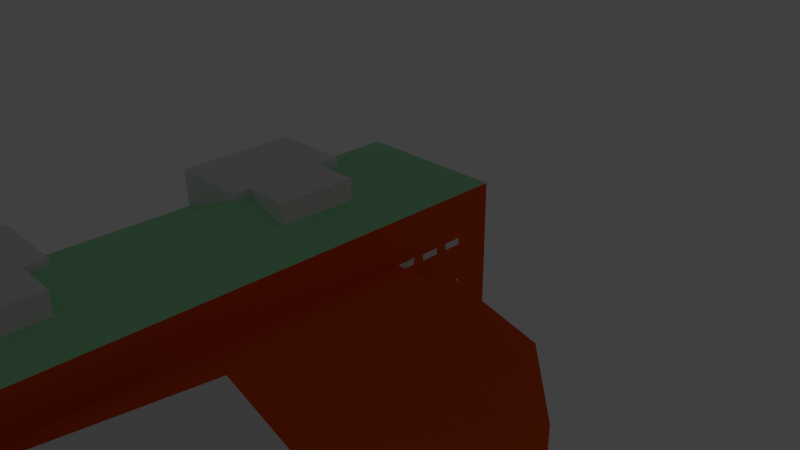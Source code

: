 # Source: Frey_Hall_-_Brian_Montalbano.blend  (saved by Blender 2.76.0; exported with 4.5.12 LTS)
import bpy
from mathutils import Matrix  # noqa: F401  (used for matrix-valued properties, if any)

bpy.ops.wm.read_factory_settings(use_empty=True)
scene = bpy.context.scene
scene.name = 'Scene'

# ---- collections
col_collection_1 = bpy.data.collections.new('Collection 1'); scene.collection.children.link(col_collection_1)

# ---- materials (node trees are filled in below, after node groups)
mat_material_006 = bpy.data.materials.new('Material.006')
mat_material_006.alpha_threshold = 0.0
mat_material_006.use_transparent_shadow = False
mat_material_006.diffuse_color = (0.8, 0.632, 0.121, 1.0)
mat_material_006.roughness = 0.5
mat_material_010 = bpy.data.materials.new('Material.010')
mat_material_010.alpha_threshold = 0.0
mat_material_010.use_transparent_shadow = False
mat_material_010.diffuse_color = (0.8, 0.632, 0.121, 1.0)
mat_material_010.roughness = 0.5
mat_material_005 = bpy.data.materials.new('Material.005')
mat_material_005.alpha_threshold = 0.0
mat_material_005.use_transparent_shadow = False
mat_material_005.diffuse_color = (0.8, 0.632, 0.121, 1.0)
mat_material_005.roughness = 0.5
mat_material_007 = bpy.data.materials.new('Material.007')
mat_material_007.alpha_threshold = 0.0
mat_material_007.use_transparent_shadow = False
mat_material_007.roughness = 0.5
mat_material_003 = bpy.data.materials.new('Material.003')
mat_material_003.alpha_threshold = 0.0
mat_material_003.use_transparent_shadow = False
mat_material_003.diffuse_color = (0.8, 0.091, 0.012, 1.0)
mat_material_003.roughness = 0.5
mat_material_001 = bpy.data.materials.new('Material.001')
mat_material_001.alpha_threshold = 0.0
mat_material_001.use_transparent_shadow = False
mat_material_001.roughness = 0.5
mat_material = bpy.data.materials.new('Material')
mat_material.alpha_threshold = 0.0
mat_material.use_transparent_shadow = False
mat_material.diffuse_color = (0.3475, 0.8, 0.4291, 1.0)
mat_material.roughness = 0.5
mat_material.line_color = (0.0, 0.0, 0.0, 1.0)
mat_material_002 = bpy.data.materials.new('Material.002')
mat_material_002.alpha_threshold = 0.0
mat_material_002.use_transparent_shadow = False
mat_material_002.diffuse_color = (0.8, 0.09097, 0.01184, 1.0)
mat_material_002.roughness = 0.5

# ---- material node trees

# ---- world
world_world = bpy.data.worlds.new('World'); scene.world = world_world
world_world.color = (0.05088, 0.05088, 0.05088)
world_world.use_sun_shadow = False
world_world.sun_shadow_jitter_overblur = 0.0
world_world.cycles.sampling_method = 'MANUAL'
world_world.cycles.sample_map_resolution = 256

# ---- cameras
cam_camera = bpy.data.cameras.new('Camera')
cam_camera.clip_end = 100.0
cam_camera.lens = 35.0
cam_camera.sensor_width = 32.0
cam_camera.sensor_height = 18.0
cam_camera.ortho_scale = 7.314
cam_camera.dof.focus_distance = 0.0
cam_camera.dof.aperture_fstop = 128.0

# ---- lights
light_lamp = bpy.data.lights.new('Lamp', 'POINT')
light_lamp.transmission_factor = 0.0
light_lamp.cutoff_distance = 30.0
light_lamp.energy = 100.0
light_lamp.shadow_buffer_clip_start = 1.001
light_lamp.shadow_soft_size = 0.1
light_lamp.shadow_maximum_resolution = 0.006
light_lamp.use_absolute_resolution = True
light_lamp.cycles.use_multiple_importance_sampling = False

# ---- meshes
me_cube_018 = bpy.data.meshes.new('Cube.018')
me_cube_018.from_pydata([(-0.5865, -1.136, 0.1139), (-0.9993, -1.079, 0.3892), (-0.9993, -1.079, 0.1139), (-0.5865, -1.136, 0.3892), (-0.9691, -0.8766, 0.1139), (-0.5563, -0.9336, 0.1139), (-0.9691, -0.8766, 0.3892), (-0.5563, -0.9336, 0.3892)], [], [(1, 2, 4, 6), (5, 7, 6, 4), (0, 3, 7, 5), (3, 1, 6, 7)])
me_cube_018.use_remesh_preserve_volume = False
me_cube_018.use_remesh_preserve_attributes = False
me_cube_018.use_mirror_vertex_groups = False
me_cube_018.update()
me_cube_017 = bpy.data.meshes.new('Cube.017')
me_cube_017.from_pydata([(-1.0, -1.0, -1.0), (-1.0, -1.0, 1.0), (-1.0, 1.0, -1.0), (-1.0, 1.0, 1.0), (1.0, -1.0, -1.0), (1.0, -1.0, 1.0), (1.0, 1.0, -1.0), (1.0, 1.0, 1.0)], [], [(1, 3, 2, 0), (3, 7, 6, 2), (7, 5, 4, 6), (5, 1, 0, 4), (0, 2, 6, 4), (5, 7, 3, 1)])
me_cube_017.use_remesh_preserve_volume = False
me_cube_017.use_remesh_preserve_attributes = False
me_cube_017.use_mirror_vertex_groups = False
me_cube_017.update()
me_cube_016 = bpy.data.meshes.new('Cube.016')
me_cube_016.from_pydata([(-1.0, -1.0, -1.0), (-1.0, -1.0, 1.0), (-1.0, 1.0, -1.0), (-1.0, 1.0, 1.0), (1.0, -1.0, -1.0), (1.0, -1.0, 1.0), (1.0, 1.0, -1.0), (1.0, 1.0, 1.0)], [], [(1, 3, 2, 0), (3, 7, 6, 2), (7, 5, 4, 6), (5, 1, 0, 4), (0, 2, 6, 4), (5, 7, 3, 1)])
me_cube_016.use_remesh_preserve_volume = False
me_cube_016.use_remesh_preserve_attributes = False
me_cube_016.use_mirror_vertex_groups = False
me_cube_016.update()
me_cube_015 = bpy.data.meshes.new('Cube.015')
me_cube_015.from_pydata([(0.009095, 0.64, -1.013), (0.008883, 0.6512, 3.246), (0.009095, 1.031, -1.013), (0.008883, 1.042, 3.246), (1.552, 0.64, -1.013), (1.552, 0.6512, 3.246), (1.552, 1.031, -1.013), (1.552, 1.042, 3.246)], [], [(1, 3, 2, 0), (3, 7, 6, 2), (7, 5, 4, 6), (5, 1, 0, 4), (0, 2, 6, 4), (5, 7, 3, 1)])
me_cube_015.materials.append(mat_material_006)
me_cube_015.use_remesh_preserve_volume = False
me_cube_015.use_remesh_preserve_attributes = False
me_cube_015.use_mirror_vertex_groups = False
me_cube_015.update()
me_cube_014 = bpy.data.meshes.new('Cube.014')
me_cube_014.from_pydata([(0.00909, 0.6421, -1.0), (0.00909, 0.6421, 2.63), (0.00909, 1.033, -1.0), (0.00909, 1.033, 2.63), (1.0, 0.6421, -1.0), (1.0, 0.6421, 2.63), (1.0, 1.033, -1.0), (1.0, 1.033, 2.63)], [], [(1, 3, 2, 0), (3, 7, 6, 2), (7, 5, 4, 6), (5, 1, 0, 4), (0, 2, 6, 4), (5, 7, 3, 1)])
me_cube_014.materials.append(mat_material_010)
me_cube_014.use_remesh_preserve_volume = False
me_cube_014.use_remesh_preserve_attributes = False
me_cube_014.use_mirror_vertex_groups = False
me_cube_014.update()
me_cube_012 = bpy.data.meshes.new('Cube.012')
me_cube_012.from_pydata([(-0.7452, 0.6475, -1.0), (-0.7452, 0.6475, 1.0), (-0.7452, 1.033, -1.0), (-0.7452, 1.033, 1.0), (1.0, 0.6475, -1.0), (1.0, 0.6475, 1.0), (1.0, 1.033, -1.0), (1.0, 1.033, 1.0)], [], [(1, 3, 2, 0), (3, 7, 6, 2), (7, 5, 4, 6), (5, 1, 0, 4), (0, 2, 6, 4), (5, 7, 3, 1)])
me_cube_012.materials.append(mat_material_005)
me_cube_012.use_remesh_preserve_volume = False
me_cube_012.use_remesh_preserve_attributes = False
me_cube_012.use_mirror_vertex_groups = False
me_cube_012.update()
me_cube_011 = bpy.data.meshes.new('Cube.011')
me_cube_011.from_pydata([(-1.0, -1.0, -1.0), (-1.0, -1.0, -0.4853), (-1.0, 1.0, -1.0), (-1.0, 1.0, -0.4853), (1.0, -1.0, -1.0), (1.0, -1.0, -0.4853), (1.0, 1.0, -1.0), (1.0, 1.0, -0.4853)], [], [(1, 3, 2, 0), (3, 7, 6, 2), (7, 5, 4, 6), (5, 1, 0, 4), (0, 2, 6, 4), (5, 7, 3, 1)])
me_cube_011.materials.append(mat_material_007)
me_cube_011.use_remesh_preserve_volume = False
me_cube_011.use_remesh_preserve_attributes = False
me_cube_011.use_mirror_vertex_groups = False
me_cube_011.update()
me_plane_091 = bpy.data.meshes.new('Plane.091')
me_plane_091.from_pydata([(-1.0, -1.0, 0.0), (3.005, -1.0, -0.00221), (-1.0, 1.0, 0.0), (3.005, 1.0, -0.00221)], [], [(0, 1, 3, 2)])
me_plane_091.use_remesh_preserve_volume = False
me_plane_091.use_remesh_preserve_attributes = False
me_plane_091.use_mirror_vertex_groups = False
me_plane_091.update()
me_plane_090 = bpy.data.meshes.new('Plane.090')
me_plane_090.from_pydata([(-1.0, -1.0, 0.0), (3.005, -1.0, -0.00221), (-1.0, 1.0, 0.0), (3.005, 1.0, -0.00221)], [], [(0, 1, 3, 2)])
me_plane_090.use_remesh_preserve_volume = False
me_plane_090.use_remesh_preserve_attributes = False
me_plane_090.use_mirror_vertex_groups = False
me_plane_090.update()
me_cylinder_002 = bpy.data.meshes.new('Cylinder.002')
me_cylinder_002.from_pydata([(0.0, 1.0, -16.76), (0.0, 1.0, 1.0), (0.1951, 0.9808, -16.76), (0.1951, 0.9808, 1.0), (0.3827, 0.9239, -16.76), (0.3827, 0.9239, 1.0), (0.5556, 0.8315, -16.76), (0.5556, 0.8315, 1.0), (0.7071, 0.7071, -16.76), (0.7071, 0.7071, 1.0), (0.8315, 0.5556, -16.76), (0.8315, 0.5556, 1.0), (0.9239, 0.3827, -16.76), (0.9239, 0.3827, 1.0), (0.9808, 0.1951, -16.76), (0.9808, 0.1951, 1.0), (1.0, 7.55e-08, -16.76), (1.0, 7.55e-08, 1.0), (0.9808, -0.1951, -16.76), (0.9808, -0.1951, 1.0), (0.9239, -0.3827, -16.76), (0.9239, -0.3827, 1.0), (0.8315, -0.5556, -16.76), (0.8315, -0.5556, 1.0), (0.7071, -0.7071, -16.76), (0.7071, -0.7071, 1.0), (0.5556, -0.8315, -16.76), (0.5556, -0.8315, 1.0), (0.3827, -0.9239, -16.76), (0.3827, -0.9239, 1.0), (0.1951, -0.9808, -16.76), (0.1951, -0.9808, 1.0), (-3.258e-07, -1.0, -16.76), (-3.258e-07, -1.0, 1.0), (-0.1951, -0.9808, -16.76), (-0.1951, -0.9808, 1.0), (-0.3827, -0.9239, -16.76), (-0.3827, -0.9239, 1.0), (-0.5556, -0.8315, -16.76), (-0.5556, -0.8315, 1.0), (-0.7071, -0.7071, -16.76), (-0.7071, -0.7071, 1.0), (-0.8315, -0.5556, -16.76), (-0.8315, -0.5556, 1.0), (-0.9239, -0.3827, -16.76), (-0.9239, -0.3827, 1.0), (-0.9808, -0.1951, -16.76), (-0.9808, -0.1951, 1.0), (-1.0, 9.656e-07, -16.76), (-1.0, 9.656e-07, 1.0), (-0.9808, 0.1951, -16.76), (-0.9808, 0.1951, 1.0), (-0.9239, 0.3827, -16.76), (-0.9239, 0.3827, 1.0), (-0.8315, 0.5556, -16.76), (-0.8315, 0.5556, 1.0), (-0.7071, 0.7071, -16.76), (-0.7071, 0.7071, 1.0), (-0.5556, 0.8315, -16.76), (-0.5556, 0.8315, 1.0), (-0.3827, 0.9239, -16.76), (-0.3827, 0.9239, 1.0), (-0.1951, 0.9808, -16.76), (-0.1951, 0.9808, 1.0)], [], [(0, 1, 3, 2), (2, 3, 5, 4), (4, 5, 7, 6), (6, 7, 9, 8), (8, 9, 11, 10), (10, 11, 13, 12), (12, 13, 15, 14), (14, 15, 17, 16), (16, 17, 19, 18), (18, 19, 21, 20), (20, 21, 23, 22), (22, 23, 25, 24), (24, 25, 27, 26), (26, 27, 29, 28), (28, 29, 31, 30), (30, 31, 33, 32), (32, 33, 35, 34), (34, 35, 37, 36), (36, 37, 39, 38), (38, 39, 41, 40), (40, 41, 43, 42), (42, 43, 45, 44), (44, 45, 47, 46), (46, 47, 49, 48), (48, 49, 51, 50), (50, 51, 53, 52), (52, 53, 55, 54), (54, 55, 57, 56), (56, 57, 59, 58), (58, 59, 61, 60), (3, 1, 63, 61, 59, 57, 55, 53, 51, 49, 47, 45, 43, 41, 39, 37, 35, 33, 31, 29, 27, 25, 23, 21, 19, 17, 15, 13, 11, 9, 7, 5), (62, 63, 1, 0), (60, 61, 63, 62), (0, 2, 4, 6, 8, 10, 12, 14, 16, 18, 20, 22, 24, 26, 28, 30, 32, 34, 36, 38, 40, 42, 44, 46, 48, 50, 52, 54, 56, 58, 60, 62)])
me_cylinder_002.use_remesh_preserve_volume = False
me_cylinder_002.use_remesh_preserve_attributes = False
me_cylinder_002.use_mirror_vertex_groups = False
me_cylinder_002.update()
me_cylinder_001 = bpy.data.meshes.new('Cylinder.001')
me_cylinder_001.from_pydata([(0.0, 1.0, -16.76), (0.0, 1.0, 1.0), (0.1951, 0.9808, -16.76), (0.1951, 0.9808, 1.0), (0.3827, 0.9239, -16.76), (0.3827, 0.9239, 1.0), (0.5556, 0.8315, -16.76), (0.5556, 0.8315, 1.0), (0.7071, 0.7071, -16.76), (0.7071, 0.7071, 1.0), (0.8315, 0.5556, -16.76), (0.8315, 0.5556, 1.0), (0.9239, 0.3827, -16.76), (0.9239, 0.3827, 1.0), (0.9808, 0.1951, -16.76), (0.9808, 0.1951, 1.0), (1.0, 7.55e-08, -16.76), (1.0, 7.55e-08, 1.0), (0.9808, -0.1951, -16.76), (0.9808, -0.1951, 1.0), (0.9239, -0.3827, -16.76), (0.9239, -0.3827, 1.0), (0.8315, -0.5556, -16.76), (0.8315, -0.5556, 1.0), (0.7071, -0.7071, -16.76), (0.7071, -0.7071, 1.0), (0.5556, -0.8315, -16.76), (0.5556, -0.8315, 1.0), (0.3827, -0.9239, -16.76), (0.3827, -0.9239, 1.0), (0.1951, -0.9808, -16.76), (0.1951, -0.9808, 1.0), (-3.258e-07, -1.0, -16.76), (-3.258e-07, -1.0, 1.0), (-0.1951, -0.9808, -16.76), (-0.1951, -0.9808, 1.0), (-0.3827, -0.9239, -16.76), (-0.3827, -0.9239, 1.0), (-0.5556, -0.8315, -16.76), (-0.5556, -0.8315, 1.0), (-0.7071, -0.7071, -16.76), (-0.7071, -0.7071, 1.0), (-0.8315, -0.5556, -16.76), (-0.8315, -0.5556, 1.0), (-0.9239, -0.3827, -16.76), (-0.9239, -0.3827, 1.0), (-0.9808, -0.1951, -16.76), (-0.9808, -0.1951, 1.0), (-1.0, 9.656e-07, -16.76), (-1.0, 9.656e-07, 1.0), (-0.9808, 0.1951, -16.76), (-0.9808, 0.1951, 1.0), (-0.9239, 0.3827, -16.76), (-0.9239, 0.3827, 1.0), (-0.8315, 0.5556, -16.76), (-0.8315, 0.5556, 1.0), (-0.7071, 0.7071, -16.76), (-0.7071, 0.7071, 1.0), (-0.5556, 0.8315, -16.76), (-0.5556, 0.8315, 1.0), (-0.3827, 0.9239, -16.76), (-0.3827, 0.9239, 1.0), (-0.1951, 0.9808, -16.76), (-0.1951, 0.9808, 1.0)], [], [(0, 1, 3, 2), (2, 3, 5, 4), (4, 5, 7, 6), (6, 7, 9, 8), (8, 9, 11, 10), (10, 11, 13, 12), (12, 13, 15, 14), (14, 15, 17, 16), (16, 17, 19, 18), (18, 19, 21, 20), (20, 21, 23, 22), (22, 23, 25, 24), (24, 25, 27, 26), (26, 27, 29, 28), (28, 29, 31, 30), (30, 31, 33, 32), (32, 33, 35, 34), (34, 35, 37, 36), (36, 37, 39, 38), (38, 39, 41, 40), (40, 41, 43, 42), (42, 43, 45, 44), (44, 45, 47, 46), (46, 47, 49, 48), (48, 49, 51, 50), (50, 51, 53, 52), (52, 53, 55, 54), (54, 55, 57, 56), (56, 57, 59, 58), (58, 59, 61, 60), (3, 1, 63, 61, 59, 57, 55, 53, 51, 49, 47, 45, 43, 41, 39, 37, 35, 33, 31, 29, 27, 25, 23, 21, 19, 17, 15, 13, 11, 9, 7, 5), (62, 63, 1, 0), (60, 61, 63, 62), (0, 2, 4, 6, 8, 10, 12, 14, 16, 18, 20, 22, 24, 26, 28, 30, 32, 34, 36, 38, 40, 42, 44, 46, 48, 50, 52, 54, 56, 58, 60, 62)])
me_cylinder_001.use_remesh_preserve_volume = False
me_cylinder_001.use_remesh_preserve_attributes = False
me_cylinder_001.use_mirror_vertex_groups = False
me_cylinder_001.update()
me_cube_010 = bpy.data.meshes.new('Cube.010')
me_cube_010.from_pydata([(-1.0, -1.0, -1.0), (-1.0, -1.0, -0.4853), (-1.0, 1.0, -1.0), (-1.0, 1.0, -0.4853), (1.0, -1.0, -1.0), (1.0, -1.0, -0.4853), (1.0, 1.0, -1.0), (1.0, 1.0, -0.4853)], [], [(1, 3, 2, 0), (3, 7, 6, 2), (7, 5, 4, 6), (5, 1, 0, 4), (0, 2, 6, 4), (5, 7, 3, 1)])
me_cube_010.use_remesh_preserve_volume = False
me_cube_010.use_remesh_preserve_attributes = False
me_cube_010.use_mirror_vertex_groups = False
me_cube_010.update()
me_cube_009 = bpy.data.meshes.new('Cube.009')
me_cube_009.from_pydata([(-1.909, -2.452, -1.0), (-1.909, -2.452, -0.274), (-1.909, 1.24, -1.0), (-1.909, 1.24, -0.274), (2.202, -2.455, -1.0), (2.202, -2.455, -0.274), (2.202, 1.237, -1.0), (2.202, 1.237, -0.274)], [], [(1, 3, 2, 0), (3, 7, 6, 2), (7, 5, 4, 6), (5, 1, 0, 4), (0, 2, 6, 4), (5, 7, 3, 1)])
me_cube_009.use_remesh_preserve_volume = False
me_cube_009.use_remesh_preserve_attributes = False
me_cube_009.use_mirror_vertex_groups = False
me_cube_009.update()
me_cube_008 = bpy.data.meshes.new('Cube.008')
me_cube_008.from_pydata([(-1.0, -1.0, -1.0), (-1.0, -1.0, -0.8221), (-1.0, -0.7595, -1.0), (-1.0, -0.7595, -0.8221), (1.0, -1.0, -1.0), (1.0, -1.0, -0.9979), (1.0, -0.7595, -1.0), (1.0, -0.7595, -0.9979)], [], [(1, 3, 2, 0), (3, 7, 6, 2), (7, 5, 4, 6), (5, 1, 0, 4), (0, 2, 6, 4), (5, 7, 3, 1)])
me_cube_008.use_remesh_preserve_volume = False
me_cube_008.use_remesh_preserve_attributes = False
me_cube_008.use_mirror_vertex_groups = False
me_cube_008.update()
me_cube_007 = bpy.data.meshes.new('Cube.007')
me_cube_007.from_pydata([(0.2052, -1.0, -1.0), (0.2052, -1.0, -0.6329), (0.2052, 1.0, -1.0), (0.2052, 1.0, -0.6329), (1.0, -1.0, -1.0), (1.0, -1.0, -0.6329), (1.0, 1.0, -1.0), (1.0, 1.0, -0.6329)], [], [(1, 3, 2, 0), (3, 7, 6, 2), (7, 5, 4, 6), (5, 1, 0, 4), (0, 2, 6, 4), (5, 7, 3, 1)])
me_cube_007.use_remesh_preserve_volume = False
me_cube_007.use_remesh_preserve_attributes = False
me_cube_007.use_mirror_vertex_groups = False
me_cube_007.update()
me_plane_089 = bpy.data.meshes.new('Plane.089')
me_plane_089.from_pydata([(-1.0, -1.0, 0.0), (3.005, -1.0, -0.00221), (-1.0, 1.0, 0.0), (3.005, 1.0, -0.00221)], [], [(0, 1, 3, 2)])
me_plane_089.use_remesh_preserve_volume = False
me_plane_089.use_remesh_preserve_attributes = False
me_plane_089.use_mirror_vertex_groups = False
me_plane_089.update()
me_plane_088 = bpy.data.meshes.new('Plane.088')
me_plane_088.from_pydata([(-1.0, -1.0, 0.0), (3.005, -1.0, -0.00221), (-1.0, 1.0, 0.0), (3.005, 1.0, -0.00221)], [], [(0, 1, 3, 2)])
me_plane_088.use_remesh_preserve_volume = False
me_plane_088.use_remesh_preserve_attributes = False
me_plane_088.use_mirror_vertex_groups = False
me_plane_088.update()
me_plane_087 = bpy.data.meshes.new('Plane.087')
me_plane_087.from_pydata([(-1.0, -1.0, 0.0), (3.005, -1.0, -0.00221), (-1.0, 1.0, 0.0), (3.005, 1.0, -0.00221)], [], [(0, 1, 3, 2)])
me_plane_087.use_remesh_preserve_volume = False
me_plane_087.use_remesh_preserve_attributes = False
me_plane_087.use_mirror_vertex_groups = False
me_plane_087.update()
me_plane_086 = bpy.data.meshes.new('Plane.086')
me_plane_086.from_pydata([(-1.0, -1.0, 0.0), (3.005, -1.0, -0.00221), (-1.0, 1.0, 0.0), (3.005, 1.0, -0.00221)], [], [(0, 1, 3, 2)])
me_plane_086.use_remesh_preserve_volume = False
me_plane_086.use_remesh_preserve_attributes = False
me_plane_086.use_mirror_vertex_groups = False
me_plane_086.update()
me_plane_085 = bpy.data.meshes.new('Plane.085')
me_plane_085.from_pydata([(-1.0, -1.0, 0.0), (3.005, -1.0, -0.00221), (-1.0, 1.0, 0.0), (3.005, 1.0, -0.00221)], [], [(0, 1, 3, 2)])
me_plane_085.use_remesh_preserve_volume = False
me_plane_085.use_remesh_preserve_attributes = False
me_plane_085.use_mirror_vertex_groups = False
me_plane_085.update()
me_plane_084 = bpy.data.meshes.new('Plane.084')
me_plane_084.from_pydata([(-1.0, -1.0, 0.0), (3.005, -1.0, -0.00221), (-1.0, 1.0, 0.0), (3.005, 1.0, -0.00221)], [], [(0, 1, 3, 2)])
me_plane_084.use_remesh_preserve_volume = False
me_plane_084.use_remesh_preserve_attributes = False
me_plane_084.use_mirror_vertex_groups = False
me_plane_084.update()
me_plane_083 = bpy.data.meshes.new('Plane.083')
me_plane_083.from_pydata([(-1.0, -1.0, 0.0), (3.005, -1.0, -0.00221), (-1.0, 1.0, 0.0), (3.005, 1.0, -0.00221)], [], [(0, 1, 3, 2)])
me_plane_083.use_remesh_preserve_volume = False
me_plane_083.use_remesh_preserve_attributes = False
me_plane_083.use_mirror_vertex_groups = False
me_plane_083.update()
me_plane_082 = bpy.data.meshes.new('Plane.082')
me_plane_082.from_pydata([(-1.0, -1.0, 0.0), (3.005, -1.0, -0.00221), (-1.0, 1.0, 0.0), (3.005, 1.0, -0.00221)], [], [(0, 1, 3, 2)])
me_plane_082.use_remesh_preserve_volume = False
me_plane_082.use_remesh_preserve_attributes = False
me_plane_082.use_mirror_vertex_groups = False
me_plane_082.update()
me_plane_081 = bpy.data.meshes.new('Plane.081')
me_plane_081.from_pydata([(-1.0, -1.0, 0.0), (3.005, -1.0, -0.00221), (-1.0, 1.0, 0.0), (3.005, 1.0, -0.00221)], [], [(0, 1, 3, 2)])
me_plane_081.use_remesh_preserve_volume = False
me_plane_081.use_remesh_preserve_attributes = False
me_plane_081.use_mirror_vertex_groups = False
me_plane_081.update()
me_plane_080 = bpy.data.meshes.new('Plane.080')
me_plane_080.from_pydata([(-1.0, -1.0, 0.0), (3.005, -1.0, -0.00221), (-1.0, 1.0, 0.0), (3.005, 1.0, -0.00221)], [], [(0, 1, 3, 2)])
me_plane_080.use_remesh_preserve_volume = False
me_plane_080.use_remesh_preserve_attributes = False
me_plane_080.use_mirror_vertex_groups = False
me_plane_080.update()
me_plane_079 = bpy.data.meshes.new('Plane.079')
me_plane_079.from_pydata([(-1.0, -1.0, 0.0), (3.005, -1.0, -0.00221), (-1.0, 1.0, 0.0), (3.005, 1.0, -0.00221)], [], [(0, 1, 3, 2)])
me_plane_079.use_remesh_preserve_volume = False
me_plane_079.use_remesh_preserve_attributes = False
me_plane_079.use_mirror_vertex_groups = False
me_plane_079.update()
me_plane_078 = bpy.data.meshes.new('Plane.078')
me_plane_078.from_pydata([(-1.0, -1.0, 0.0), (3.005, -1.0, -0.00221), (-1.0, 1.0, 0.0), (3.005, 1.0, -0.00221)], [], [(0, 1, 3, 2)])
me_plane_078.use_remesh_preserve_volume = False
me_plane_078.use_remesh_preserve_attributes = False
me_plane_078.use_mirror_vertex_groups = False
me_plane_078.update()
me_plane_077 = bpy.data.meshes.new('Plane.077')
me_plane_077.from_pydata([(-1.0, -1.0, 0.0), (3.005, -1.0, -0.00221), (-1.0, 1.0, 0.0), (3.005, 1.0, -0.00221)], [], [(0, 1, 3, 2)])
me_plane_077.use_remesh_preserve_volume = False
me_plane_077.use_remesh_preserve_attributes = False
me_plane_077.use_mirror_vertex_groups = False
me_plane_077.update()
me_plane_076 = bpy.data.meshes.new('Plane.076')
me_plane_076.from_pydata([(-1.0, -1.0, 0.0), (3.005, -1.0, -0.00221), (-1.0, 1.0, 0.0), (3.005, 1.0, -0.00221)], [], [(0, 1, 3, 2)])
me_plane_076.use_remesh_preserve_volume = False
me_plane_076.use_remesh_preserve_attributes = False
me_plane_076.use_mirror_vertex_groups = False
me_plane_076.update()
me_plane_075 = bpy.data.meshes.new('Plane.075')
me_plane_075.from_pydata([(-1.0, -1.0, 0.0), (3.005, -1.0, -0.00221), (-1.0, 1.0, 0.0), (3.005, 1.0, -0.00221)], [], [(0, 1, 3, 2)])
me_plane_075.use_remesh_preserve_volume = False
me_plane_075.use_remesh_preserve_attributes = False
me_plane_075.use_mirror_vertex_groups = False
me_plane_075.update()
me_plane_074 = bpy.data.meshes.new('Plane.074')
me_plane_074.from_pydata([(-1.0, -1.0, 0.0), (3.005, -1.0, -0.00221), (-1.0, 1.0, 0.0), (3.005, 1.0, -0.00221)], [], [(0, 1, 3, 2)])
me_plane_074.use_remesh_preserve_volume = False
me_plane_074.use_remesh_preserve_attributes = False
me_plane_074.use_mirror_vertex_groups = False
me_plane_074.update()
me_plane_073 = bpy.data.meshes.new('Plane.073')
me_plane_073.from_pydata([(-1.0, -1.0, 0.0), (3.005, -1.0, -0.00221), (-1.0, 1.0, 0.0), (3.005, 1.0, -0.00221)], [], [(0, 1, 3, 2)])
me_plane_073.use_remesh_preserve_volume = False
me_plane_073.use_remesh_preserve_attributes = False
me_plane_073.use_mirror_vertex_groups = False
me_plane_073.update()
me_plane_072 = bpy.data.meshes.new('Plane.072')
me_plane_072.from_pydata([(-1.0, -1.0, 0.0), (3.005, -1.0, -0.00221), (-1.0, 1.0, 0.0), (3.005, 1.0, -0.00221)], [], [(0, 1, 3, 2)])
me_plane_072.use_remesh_preserve_volume = False
me_plane_072.use_remesh_preserve_attributes = False
me_plane_072.use_mirror_vertex_groups = False
me_plane_072.update()
me_plane_071 = bpy.data.meshes.new('Plane.071')
me_plane_071.from_pydata([(-1.0, -1.0, 0.0), (3.005, -1.0, -0.00221), (-1.0, 1.0, 0.0), (3.005, 1.0, -0.00221)], [], [(0, 1, 3, 2)])
me_plane_071.use_remesh_preserve_volume = False
me_plane_071.use_remesh_preserve_attributes = False
me_plane_071.use_mirror_vertex_groups = False
me_plane_071.update()
me_plane_069 = bpy.data.meshes.new('Plane.069')
me_plane_069.from_pydata([(-1.0, -1.0, 0.0), (3.005, -1.0, -0.00221), (-1.0, 1.0, 0.0), (3.005, 1.0, -0.00221)], [], [(0, 1, 3, 2)])
me_plane_069.use_remesh_preserve_volume = False
me_plane_069.use_remesh_preserve_attributes = False
me_plane_069.use_mirror_vertex_groups = False
me_plane_069.update()
me_cube_004 = bpy.data.meshes.new('Cube.004')
me_cube_004.from_pydata([(-1.183, -1.075, 0.1139), (-1.183, -1.075, 0.7794), (-1.183, 1.921, 0.1139), (-1.183, 1.921, 0.7794), (0.25, -1.002, 0.1139), (0.25, -1.002, 0.7794), (0.3611, 1.471, 0.1139), (0.3611, 1.471, 0.7794), (-0.3019, -1.179, 0.1139), (-0.3019, -1.179, 0.7794), (-1.002, -1.075, 0.7794), (-1.002, -1.075, 0.1139), (0.3641, -0.4006, 0.1139), (0.3641, -0.4006, 0.7794), (0.2017, -0.3219, 0.7794), (0.2017, -0.3219, 0.1139), (0.3594, 0.5866, 0.7794), (0.3594, 0.5866, 0.1139), (0.2158, 0.6804, 0.7794), (0.2158, 0.6804, 0.1139), (-0.6676, 2.024, 0.1139), (-0.6676, 2.024, 0.7794), (-0.02906, 1.867, 0.7794), (-0.02906, 1.867, 0.1139), (-0.6859, 1.917, 0.7794), (-0.6859, 1.917, 0.1139), (-0.5843, -1.137, 0.1139), (-1.002, -1.075, 0.3932), (-0.5865, -1.136, 0.1139), (-1.002, -1.075, 0.3872), (-0.5843, -1.137, 0.3932), (-0.9993, -1.079, 0.3892), (-0.9993, -1.079, 0.1139), (-0.5865, -1.136, 0.3892), (-0.9691, -0.8766, 0.1139), (-0.5563, -0.9336, 0.1139)], [], [(10, 1, 0, 11, 29, 27), (2, 25, 20, 23, 6, 19, 17, 15, 12, 4, 8, 26, 28, 32, 11, 0), (13, 5, 4, 12), (7, 6, 23, 22), (1, 3, 2, 0), (5, 9, 8, 4), (7, 22, 21, 24, 3, 1, 10, 9, 5, 13, 14, 16, 18), (16, 14, 15, 17), (14, 13, 12, 15), (18, 16, 17, 19), (18, 19, 6, 7), (22, 23, 20, 21), (21, 20, 25, 24), (24, 25, 2, 3), (9, 10, 27, 30, 26, 8), (26, 30, 27, 29, 31, 33, 28), (32, 31, 29, 11), (32, 28, 35, 34)])
me_cube_004.materials.append(mat_material_003)
me_cube_004.use_remesh_preserve_volume = False
me_cube_004.use_remesh_preserve_attributes = False
me_cube_004.use_mirror_vertex_groups = False
me_cube_004.update()
me_plane_065 = bpy.data.meshes.new('Plane.065')
me_plane_065.from_pydata([(-1.0, -1.0, 0.0), (3.005, -1.0, -0.00221), (-1.0, 1.0, 0.0), (3.005, 1.0, -0.00221)], [], [(0, 1, 3, 2)])
me_plane_065.use_remesh_preserve_volume = False
me_plane_065.use_remesh_preserve_attributes = False
me_plane_065.use_mirror_vertex_groups = False
me_plane_065.update()
me_plane_064 = bpy.data.meshes.new('Plane.064')
me_plane_064.from_pydata([(-1.0, -1.0, 0.0), (3.005, -1.0, -0.00221), (-1.0, 1.0, 0.0), (3.005, 1.0, -0.00221)], [], [(0, 1, 3, 2)])
me_plane_064.use_remesh_preserve_volume = False
me_plane_064.use_remesh_preserve_attributes = False
me_plane_064.use_mirror_vertex_groups = False
me_plane_064.update()
me_plane_063 = bpy.data.meshes.new('Plane.063')
me_plane_063.from_pydata([(-1.0, -1.0, 0.0), (3.005, -1.0, -0.00221), (-1.0, 1.0, 0.0), (3.005, 1.0, -0.00221)], [], [(0, 1, 3, 2)])
me_plane_063.use_remesh_preserve_volume = False
me_plane_063.use_remesh_preserve_attributes = False
me_plane_063.use_mirror_vertex_groups = False
me_plane_063.update()
me_plane_062 = bpy.data.meshes.new('Plane.062')
me_plane_062.from_pydata([(-1.0, -1.0, 0.0), (3.005, -1.0, -0.00221), (-1.0, 1.0, 0.0), (3.005, 1.0, -0.00221)], [], [(0, 1, 3, 2)])
me_plane_062.use_remesh_preserve_volume = False
me_plane_062.use_remesh_preserve_attributes = False
me_plane_062.use_mirror_vertex_groups = False
me_plane_062.update()
me_plane_061 = bpy.data.meshes.new('Plane.061')
me_plane_061.from_pydata([(-1.0, -1.0, 0.0), (3.005, -1.0, -0.00221), (-1.0, 1.0, 0.0), (3.005, 1.0, -0.00221)], [], [(0, 1, 3, 2)])
me_plane_061.use_remesh_preserve_volume = False
me_plane_061.use_remesh_preserve_attributes = False
me_plane_061.use_mirror_vertex_groups = False
me_plane_061.update()
me_plane_060 = bpy.data.meshes.new('Plane.060')
me_plane_060.from_pydata([(-1.0, -1.0, 0.0), (3.005, -1.0, -0.00221), (-1.0, 1.0, 0.0), (3.005, 1.0, -0.00221)], [], [(0, 1, 3, 2)])
me_plane_060.use_remesh_preserve_volume = False
me_plane_060.use_remesh_preserve_attributes = False
me_plane_060.use_mirror_vertex_groups = False
me_plane_060.update()
me_plane_059 = bpy.data.meshes.new('Plane.059')
me_plane_059.from_pydata([(-1.0, -1.0, 0.0), (3.005, -1.0, -0.00221), (-1.0, 1.0, 0.0), (3.005, 1.0, -0.00221)], [], [(0, 1, 3, 2)])
me_plane_059.use_remesh_preserve_volume = False
me_plane_059.use_remesh_preserve_attributes = False
me_plane_059.use_mirror_vertex_groups = False
me_plane_059.update()
me_plane_058 = bpy.data.meshes.new('Plane.058')
me_plane_058.from_pydata([(-1.0, -1.0, 0.0), (3.005, -1.0, -0.00221), (-1.0, 1.0, 0.0), (3.005, 1.0, -0.00221)], [], [(0, 1, 3, 2)])
me_plane_058.use_remesh_preserve_volume = False
me_plane_058.use_remesh_preserve_attributes = False
me_plane_058.use_mirror_vertex_groups = False
me_plane_058.update()
me_plane_057 = bpy.data.meshes.new('Plane.057')
me_plane_057.from_pydata([(-1.0, -1.0, 0.0), (3.005, -1.0, -0.00221), (-1.0, 1.0, 0.0), (3.005, 1.0, -0.00221)], [], [(0, 1, 3, 2)])
me_plane_057.use_remesh_preserve_volume = False
me_plane_057.use_remesh_preserve_attributes = False
me_plane_057.use_mirror_vertex_groups = False
me_plane_057.update()
me_plane_056 = bpy.data.meshes.new('Plane.056')
me_plane_056.from_pydata([(-1.0, -1.0, 0.0), (3.005, -1.0, -0.00221), (-1.0, 1.0, 0.0), (3.005, 1.0, -0.00221)], [], [(0, 1, 3, 2)])
me_plane_056.use_remesh_preserve_volume = False
me_plane_056.use_remesh_preserve_attributes = False
me_plane_056.use_mirror_vertex_groups = False
me_plane_056.update()
me_plane_055 = bpy.data.meshes.new('Plane.055')
me_plane_055.from_pydata([(-1.0, -1.0, 0.0), (3.005, -1.0, -0.00221), (-1.0, 1.0, 0.0), (3.005, 1.0, -0.00221)], [], [(0, 1, 3, 2)])
me_plane_055.use_remesh_preserve_volume = False
me_plane_055.use_remesh_preserve_attributes = False
me_plane_055.use_mirror_vertex_groups = False
me_plane_055.update()
me_plane_054 = bpy.data.meshes.new('Plane.054')
me_plane_054.from_pydata([(-1.0, -1.0, 0.0), (3.005, -1.0, -0.00221), (-1.0, 1.0, 0.0), (3.005, 1.0, -0.00221)], [], [(0, 1, 3, 2)])
me_plane_054.use_remesh_preserve_volume = False
me_plane_054.use_remesh_preserve_attributes = False
me_plane_054.use_mirror_vertex_groups = False
me_plane_054.update()
me_plane_053 = bpy.data.meshes.new('Plane.053')
me_plane_053.from_pydata([(-1.0, -1.0, 0.0), (3.005, -1.0, -0.00221), (-1.0, 1.0, 0.0), (3.005, 1.0, -0.00221)], [], [(0, 1, 3, 2)])
me_plane_053.use_remesh_preserve_volume = False
me_plane_053.use_remesh_preserve_attributes = False
me_plane_053.use_mirror_vertex_groups = False
me_plane_053.update()
me_plane_052 = bpy.data.meshes.new('Plane.052')
me_plane_052.from_pydata([(-1.0, -1.0, 0.0), (3.005, -1.0, -0.00221), (-1.0, 1.0, 0.0), (3.005, 1.0, -0.00221)], [], [(0, 1, 3, 2)])
me_plane_052.use_remesh_preserve_volume = False
me_plane_052.use_remesh_preserve_attributes = False
me_plane_052.use_mirror_vertex_groups = False
me_plane_052.update()
me_plane_051 = bpy.data.meshes.new('Plane.051')
me_plane_051.from_pydata([(-1.0, -1.0, 0.0), (3.005, -1.0, -0.00221), (-1.0, 1.0, 0.0), (3.005, 1.0, -0.00221)], [], [(0, 1, 3, 2)])
me_plane_051.use_remesh_preserve_volume = False
me_plane_051.use_remesh_preserve_attributes = False
me_plane_051.use_mirror_vertex_groups = False
me_plane_051.update()
me_plane_050 = bpy.data.meshes.new('Plane.050')
me_plane_050.from_pydata([(-1.0, -1.0, 0.0), (3.005, -1.0, -0.00221), (-1.0, 1.0, 0.0), (3.005, 1.0, -0.00221)], [], [(0, 1, 3, 2)])
me_plane_050.use_remesh_preserve_volume = False
me_plane_050.use_remesh_preserve_attributes = False
me_plane_050.use_mirror_vertex_groups = False
me_plane_050.update()
me_plane_049 = bpy.data.meshes.new('Plane.049')
me_plane_049.from_pydata([(-1.0, -1.0, 0.0), (3.005, -1.0, -0.00221), (-1.0, 1.0, 0.0), (3.005, 1.0, -0.00221)], [], [(0, 1, 3, 2)])
me_plane_049.use_remesh_preserve_volume = False
me_plane_049.use_remesh_preserve_attributes = False
me_plane_049.use_mirror_vertex_groups = False
me_plane_049.update()
me_plane_048 = bpy.data.meshes.new('Plane.048')
me_plane_048.from_pydata([(-1.0, -1.0, 0.0), (3.005, -1.0, -0.00221), (-1.0, 1.0, 0.0), (3.005, 1.0, -0.00221)], [], [(0, 1, 3, 2)])
me_plane_048.use_remesh_preserve_volume = False
me_plane_048.use_remesh_preserve_attributes = False
me_plane_048.use_mirror_vertex_groups = False
me_plane_048.update()
me_plane_047 = bpy.data.meshes.new('Plane.047')
me_plane_047.from_pydata([(-1.0, -1.0, 0.0), (3.005, -1.0, -0.00221), (-1.0, 1.0, 0.0), (3.005, 1.0, -0.00221)], [], [(0, 1, 3, 2)])
me_plane_047.use_remesh_preserve_volume = False
me_plane_047.use_remesh_preserve_attributes = False
me_plane_047.use_mirror_vertex_groups = False
me_plane_047.update()
me_plane_046 = bpy.data.meshes.new('Plane.046')
me_plane_046.from_pydata([(-1.0, -1.0, 0.0), (3.005, -1.0, -0.00221), (-1.0, 1.0, 0.0), (3.005, 1.0, -0.00221)], [], [(0, 1, 3, 2)])
me_plane_046.use_remesh_preserve_volume = False
me_plane_046.use_remesh_preserve_attributes = False
me_plane_046.use_mirror_vertex_groups = False
me_plane_046.update()
me_plane_045 = bpy.data.meshes.new('Plane.045')
me_plane_045.from_pydata([(-1.0, -1.0, 0.0), (3.005, -1.0, -0.00221), (-1.0, 1.0, 0.0), (3.005, 1.0, -0.00221)], [], [(0, 1, 3, 2)])
me_plane_045.use_remesh_preserve_volume = False
me_plane_045.use_remesh_preserve_attributes = False
me_plane_045.use_mirror_vertex_groups = False
me_plane_045.update()
me_plane_044 = bpy.data.meshes.new('Plane.044')
me_plane_044.from_pydata([(-1.0, -1.0, 0.0), (3.005, -1.0, -0.00221), (-1.0, 1.0, 0.0), (3.005, 1.0, -0.00221)], [], [(0, 1, 3, 2)])
me_plane_044.use_remesh_preserve_volume = False
me_plane_044.use_remesh_preserve_attributes = False
me_plane_044.use_mirror_vertex_groups = False
me_plane_044.update()
me_plane_043 = bpy.data.meshes.new('Plane.043')
me_plane_043.from_pydata([(-1.0, -1.0, 0.0), (3.005, -1.0, -0.00221), (-1.0, 1.0, 0.0), (3.005, 1.0, -0.00221)], [], [(0, 1, 3, 2)])
me_plane_043.use_remesh_preserve_volume = False
me_plane_043.use_remesh_preserve_attributes = False
me_plane_043.use_mirror_vertex_groups = False
me_plane_043.update()
me_plane_042 = bpy.data.meshes.new('Plane.042')
me_plane_042.from_pydata([(-1.0, -1.0, 0.0), (3.005, -1.0, -0.00221), (-1.0, 1.0, 0.0), (3.005, 1.0, -0.00221)], [], [(0, 1, 3, 2)])
me_plane_042.use_remesh_preserve_volume = False
me_plane_042.use_remesh_preserve_attributes = False
me_plane_042.use_mirror_vertex_groups = False
me_plane_042.update()
me_plane_041 = bpy.data.meshes.new('Plane.041')
me_plane_041.from_pydata([(-1.0, -1.0, 0.0), (3.005, -1.0, -0.00221), (-1.0, 1.0, 0.0), (3.005, 1.0, -0.00221)], [], [(0, 1, 3, 2)])
me_plane_041.use_remesh_preserve_volume = False
me_plane_041.use_remesh_preserve_attributes = False
me_plane_041.use_mirror_vertex_groups = False
me_plane_041.update()
me_plane_040 = bpy.data.meshes.new('Plane.040')
me_plane_040.from_pydata([(-1.0, -1.0, 0.0), (3.005, -1.0, -0.00221), (-1.0, 1.0, 0.0), (3.005, 1.0, -0.00221)], [], [(0, 1, 3, 2)])
me_plane_040.use_remesh_preserve_volume = False
me_plane_040.use_remesh_preserve_attributes = False
me_plane_040.use_mirror_vertex_groups = False
me_plane_040.update()
me_plane_039 = bpy.data.meshes.new('Plane.039')
me_plane_039.from_pydata([(-1.0, -1.0, 0.0), (3.005, -1.0, -0.00221), (-1.0, 1.0, 0.0), (3.005, 1.0, -0.00221)], [], [(0, 1, 3, 2)])
me_plane_039.use_remesh_preserve_volume = False
me_plane_039.use_remesh_preserve_attributes = False
me_plane_039.use_mirror_vertex_groups = False
me_plane_039.update()
me_plane_038 = bpy.data.meshes.new('Plane.038')
me_plane_038.from_pydata([(-1.0, -1.0, 0.0), (3.005, -1.0, -0.00221), (-1.0, 1.0, 0.0), (3.005, 1.0, -0.00221)], [], [(0, 1, 3, 2)])
me_plane_038.use_remesh_preserve_volume = False
me_plane_038.use_remesh_preserve_attributes = False
me_plane_038.use_mirror_vertex_groups = False
me_plane_038.update()
me_plane_037 = bpy.data.meshes.new('Plane.037')
me_plane_037.from_pydata([(-1.0, -1.0, 0.0), (3.005, -1.0, -0.00221), (-1.0, 1.0, 0.0), (3.005, 1.0, -0.00221)], [], [(0, 1, 3, 2)])
me_plane_037.use_remesh_preserve_volume = False
me_plane_037.use_remesh_preserve_attributes = False
me_plane_037.use_mirror_vertex_groups = False
me_plane_037.update()
me_plane_036 = bpy.data.meshes.new('Plane.036')
me_plane_036.from_pydata([(-1.0, -1.0, 0.0), (3.005, -1.0, -0.00221), (-1.0, 1.0, 0.0), (3.005, 1.0, -0.00221)], [], [(0, 1, 3, 2)])
me_plane_036.use_remesh_preserve_volume = False
me_plane_036.use_remesh_preserve_attributes = False
me_plane_036.use_mirror_vertex_groups = False
me_plane_036.update()
me_plane_035 = bpy.data.meshes.new('Plane.035')
me_plane_035.from_pydata([(-1.0, -1.0, 0.0), (3.005, -1.0, -0.00221), (-1.0, 1.0, 0.0), (3.005, 1.0, -0.00221)], [], [(0, 1, 3, 2)])
me_plane_035.use_remesh_preserve_volume = False
me_plane_035.use_remesh_preserve_attributes = False
me_plane_035.use_mirror_vertex_groups = False
me_plane_035.update()
me_plane_034 = bpy.data.meshes.new('Plane.034')
me_plane_034.from_pydata([(-1.0, -1.0, 0.0), (3.005, -1.0, -0.00221), (-1.0, 1.0, 0.0), (3.005, 1.0, -0.00221)], [], [(0, 1, 3, 2)])
me_plane_034.use_remesh_preserve_volume = False
me_plane_034.use_remesh_preserve_attributes = False
me_plane_034.use_mirror_vertex_groups = False
me_plane_034.update()
me_plane_033 = bpy.data.meshes.new('Plane.033')
me_plane_033.from_pydata([(-1.0, -1.0, 0.0), (3.005, -1.0, -0.00221), (-1.0, 1.0, 0.0), (3.005, 1.0, -0.00221)], [], [(0, 1, 3, 2)])
me_plane_033.use_remesh_preserve_volume = False
me_plane_033.use_remesh_preserve_attributes = False
me_plane_033.use_mirror_vertex_groups = False
me_plane_033.update()
me_plane_032 = bpy.data.meshes.new('Plane.032')
me_plane_032.from_pydata([(-1.0, -1.0, 0.0), (3.005, -1.0, -0.00221), (-1.0, 1.0, 0.0), (3.005, 1.0, -0.00221)], [], [(0, 1, 3, 2)])
me_plane_032.use_remesh_preserve_volume = False
me_plane_032.use_remesh_preserve_attributes = False
me_plane_032.use_mirror_vertex_groups = False
me_plane_032.update()
me_plane_031 = bpy.data.meshes.new('Plane.031')
me_plane_031.from_pydata([(-1.0, -1.0, 0.0), (3.005, -1.0, -0.00221), (-1.0, 1.0, 0.0), (3.005, 1.0, -0.00221)], [], [(0, 1, 3, 2)])
me_plane_031.use_remesh_preserve_volume = False
me_plane_031.use_remesh_preserve_attributes = False
me_plane_031.use_mirror_vertex_groups = False
me_plane_031.update()
me_plane_030 = bpy.data.meshes.new('Plane.030')
me_plane_030.from_pydata([(-1.0, -1.0, 0.0), (3.005, -1.0, -0.00221), (-1.0, 1.0, 0.0), (3.005, 1.0, -0.00221)], [], [(0, 1, 3, 2)])
me_plane_030.use_remesh_preserve_volume = False
me_plane_030.use_remesh_preserve_attributes = False
me_plane_030.use_mirror_vertex_groups = False
me_plane_030.update()
me_plane_029 = bpy.data.meshes.new('Plane.029')
me_plane_029.from_pydata([(-1.0, -1.0, 0.0), (3.005, -1.0, -0.00221), (-1.0, 1.0, 0.0), (3.005, 1.0, -0.00221)], [], [(0, 1, 3, 2)])
me_plane_029.use_remesh_preserve_volume = False
me_plane_029.use_remesh_preserve_attributes = False
me_plane_029.use_mirror_vertex_groups = False
me_plane_029.update()
me_plane_028 = bpy.data.meshes.new('Plane.028')
me_plane_028.from_pydata([(-1.0, -1.0, 0.0), (3.005, -1.0, -0.00221), (-1.0, 1.0, 0.0), (3.005, 1.0, -0.00221)], [], [(0, 1, 3, 2)])
me_plane_028.use_remesh_preserve_volume = False
me_plane_028.use_remesh_preserve_attributes = False
me_plane_028.use_mirror_vertex_groups = False
me_plane_028.update()
me_plane_027 = bpy.data.meshes.new('Plane.027')
me_plane_027.from_pydata([(-1.0, -1.0, 0.0), (3.005, -1.0, -0.00221), (-1.0, 1.0, 0.0), (3.005, 1.0, -0.00221)], [], [(0, 1, 3, 2)])
me_plane_027.use_remesh_preserve_volume = False
me_plane_027.use_remesh_preserve_attributes = False
me_plane_027.use_mirror_vertex_groups = False
me_plane_027.update()
me_plane_026 = bpy.data.meshes.new('Plane.026')
me_plane_026.from_pydata([(-1.0, -1.0, 0.0), (3.005, -1.0, -0.00221), (-1.0, 1.0, 0.0), (3.005, 1.0, -0.00221)], [], [(0, 1, 3, 2)])
me_plane_026.use_remesh_preserve_volume = False
me_plane_026.use_remesh_preserve_attributes = False
me_plane_026.use_mirror_vertex_groups = False
me_plane_026.update()
me_plane_025 = bpy.data.meshes.new('Plane.025')
me_plane_025.from_pydata([(-1.0, -1.0, 0.0), (3.005, -1.0, -0.00221), (-1.0, 1.0, 0.0), (3.005, 1.0, -0.00221)], [], [(0, 1, 3, 2)])
me_plane_025.use_remesh_preserve_volume = False
me_plane_025.use_remesh_preserve_attributes = False
me_plane_025.use_mirror_vertex_groups = False
me_plane_025.update()
me_plane_024 = bpy.data.meshes.new('Plane.024')
me_plane_024.from_pydata([(-1.0, -1.0, 0.0), (3.005, -1.0, -0.00221), (-1.0, 1.0, 0.0), (3.005, 1.0, -0.00221)], [], [(0, 1, 3, 2)])
me_plane_024.use_remesh_preserve_volume = False
me_plane_024.use_remesh_preserve_attributes = False
me_plane_024.use_mirror_vertex_groups = False
me_plane_024.update()
me_plane_023 = bpy.data.meshes.new('Plane.023')
me_plane_023.from_pydata([(-1.0, -1.0, 0.0), (3.005, -1.0, -0.00221), (-1.0, 1.0, 0.0), (3.005, 1.0, -0.00221)], [], [(0, 1, 3, 2)])
me_plane_023.use_remesh_preserve_volume = False
me_plane_023.use_remesh_preserve_attributes = False
me_plane_023.use_mirror_vertex_groups = False
me_plane_023.update()
me_plane_022 = bpy.data.meshes.new('Plane.022')
me_plane_022.from_pydata([(-1.0, -1.0, 0.0), (3.005, -1.0, -0.00221), (-1.0, 1.0, 0.0), (3.005, 1.0, -0.00221)], [], [(0, 1, 3, 2)])
me_plane_022.use_remesh_preserve_volume = False
me_plane_022.use_remesh_preserve_attributes = False
me_plane_022.use_mirror_vertex_groups = False
me_plane_022.update()
me_plane_021 = bpy.data.meshes.new('Plane.021')
me_plane_021.from_pydata([(-1.0, -1.0, 0.0), (3.005, -1.0, -0.00221), (-1.0, 1.0, 0.0), (3.005, 1.0, -0.00221)], [], [(0, 1, 3, 2)])
me_plane_021.use_remesh_preserve_volume = False
me_plane_021.use_remesh_preserve_attributes = False
me_plane_021.use_mirror_vertex_groups = False
me_plane_021.update()
me_plane_020 = bpy.data.meshes.new('Plane.020')
me_plane_020.from_pydata([(-1.0, -1.0, 0.0), (3.005, -1.0, -0.00221), (-1.0, 1.0, 0.0), (3.005, 1.0, -0.00221)], [], [(0, 1, 3, 2)])
me_plane_020.use_remesh_preserve_volume = False
me_plane_020.use_remesh_preserve_attributes = False
me_plane_020.use_mirror_vertex_groups = False
me_plane_020.update()
me_plane_019 = bpy.data.meshes.new('Plane.019')
me_plane_019.from_pydata([(-1.0, -1.0, 0.0), (3.005, -1.0, -0.00221), (-1.0, 1.0, 0.0), (3.005, 1.0, -0.00221)], [], [(0, 1, 3, 2)])
me_plane_019.use_remesh_preserve_volume = False
me_plane_019.use_remesh_preserve_attributes = False
me_plane_019.use_mirror_vertex_groups = False
me_plane_019.update()
me_plane_018 = bpy.data.meshes.new('Plane.018')
me_plane_018.from_pydata([(-1.0, -1.0, 0.0), (3.005, -1.0, -0.00221), (-1.0, 1.0, 0.0), (3.005, 1.0, -0.00221)], [], [(0, 1, 3, 2)])
me_plane_018.use_remesh_preserve_volume = False
me_plane_018.use_remesh_preserve_attributes = False
me_plane_018.use_mirror_vertex_groups = False
me_plane_018.update()
me_plane_017 = bpy.data.meshes.new('Plane.017')
me_plane_017.from_pydata([(-1.0, -1.0, 0.0), (3.005, -1.0, -0.00221), (-1.0, 1.0, 0.0), (3.005, 1.0, -0.00221)], [], [(0, 1, 3, 2)])
me_plane_017.use_remesh_preserve_volume = False
me_plane_017.use_remesh_preserve_attributes = False
me_plane_017.use_mirror_vertex_groups = False
me_plane_017.update()
me_plane_016 = bpy.data.meshes.new('Plane.016')
me_plane_016.from_pydata([(-1.0, -1.0, 0.0), (3.005, -1.0, -0.00221), (-1.0, 1.0, 0.0), (3.005, 1.0, -0.00221)], [], [(0, 1, 3, 2)])
me_plane_016.use_remesh_preserve_volume = False
me_plane_016.use_remesh_preserve_attributes = False
me_plane_016.use_mirror_vertex_groups = False
me_plane_016.update()
me_plane_015 = bpy.data.meshes.new('Plane.015')
me_plane_015.from_pydata([(-1.0, -1.0, 0.0), (3.005, -1.0, -0.00221), (-1.0, 1.0, 0.0), (3.005, 1.0, -0.00221)], [], [(0, 1, 3, 2)])
me_plane_015.use_remesh_preserve_volume = False
me_plane_015.use_remesh_preserve_attributes = False
me_plane_015.use_mirror_vertex_groups = False
me_plane_015.update()
me_plane_014 = bpy.data.meshes.new('Plane.014')
me_plane_014.from_pydata([(-1.0, -1.0, 0.0), (3.005, -1.0, -0.00221), (-1.0, 1.0, 0.0), (3.005, 1.0, -0.00221)], [], [(0, 1, 3, 2)])
me_plane_014.use_remesh_preserve_volume = False
me_plane_014.use_remesh_preserve_attributes = False
me_plane_014.use_mirror_vertex_groups = False
me_plane_014.update()
me_plane_013 = bpy.data.meshes.new('Plane.013')
me_plane_013.from_pydata([(-1.0, -1.0, 0.0), (3.005, -1.0, -0.00221), (-1.0, 1.0, 0.0), (3.005, 1.0, -0.00221)], [], [(0, 1, 3, 2)])
me_plane_013.use_remesh_preserve_volume = False
me_plane_013.use_remesh_preserve_attributes = False
me_plane_013.use_mirror_vertex_groups = False
me_plane_013.update()
me_plane_012 = bpy.data.meshes.new('Plane.012')
me_plane_012.from_pydata([(-1.0, -1.0, 0.0), (3.005, -1.0, -0.00221), (-1.0, 1.0, 0.0), (3.005, 1.0, -0.00221)], [], [(0, 1, 3, 2)])
me_plane_012.use_remesh_preserve_volume = False
me_plane_012.use_remesh_preserve_attributes = False
me_plane_012.use_mirror_vertex_groups = False
me_plane_012.update()
me_plane_011 = bpy.data.meshes.new('Plane.011')
me_plane_011.from_pydata([(-1.0, -1.0, 0.0), (3.005, -1.0, -0.00221), (-1.0, 1.0, 0.0), (3.005, 1.0, -0.00221)], [], [(0, 1, 3, 2)])
me_plane_011.use_remesh_preserve_volume = False
me_plane_011.use_remesh_preserve_attributes = False
me_plane_011.use_mirror_vertex_groups = False
me_plane_011.update()
me_plane_010 = bpy.data.meshes.new('Plane.010')
me_plane_010.from_pydata([(-1.0, -1.0, 0.0), (3.005, -1.0, -0.00221), (-1.0, 1.0, 0.0), (3.005, 1.0, -0.00221)], [], [(0, 1, 3, 2)])
me_plane_010.use_remesh_preserve_volume = False
me_plane_010.use_remesh_preserve_attributes = False
me_plane_010.use_mirror_vertex_groups = False
me_plane_010.update()
me_plane_009 = bpy.data.meshes.new('Plane.009')
me_plane_009.from_pydata([(-1.0, -1.0, 0.0), (3.005, -1.0, -0.00221), (-1.0, 1.0, 0.0), (3.005, 1.0, -0.00221)], [], [(0, 1, 3, 2)])
me_plane_009.use_remesh_preserve_volume = False
me_plane_009.use_remesh_preserve_attributes = False
me_plane_009.use_mirror_vertex_groups = False
me_plane_009.update()
me_plane_008 = bpy.data.meshes.new('Plane.008')
me_plane_008.from_pydata([(-1.0, -1.0, 0.0), (3.005, -1.0, -0.00221), (-1.0, 1.0, 0.0), (3.005, 1.0, -0.00221)], [], [(0, 1, 3, 2)])
me_plane_008.use_remesh_preserve_volume = False
me_plane_008.use_remesh_preserve_attributes = False
me_plane_008.use_mirror_vertex_groups = False
me_plane_008.update()
me_plane_007 = bpy.data.meshes.new('Plane.007')
me_plane_007.from_pydata([(-1.0, -1.0, 0.0), (3.005, -1.0, -0.00221), (-1.0, 1.0, 0.0), (3.005, 1.0, -0.00221)], [], [(0, 1, 3, 2)])
me_plane_007.use_remesh_preserve_volume = False
me_plane_007.use_remesh_preserve_attributes = False
me_plane_007.use_mirror_vertex_groups = False
me_plane_007.update()
me_plane_006 = bpy.data.meshes.new('Plane.006')
me_plane_006.from_pydata([(-1.0, -1.0, 0.0), (3.005, -1.0, -0.00221), (-1.0, 1.0, 0.0), (3.005, 1.0, -0.00221)], [], [(0, 1, 3, 2)])
me_plane_006.use_remesh_preserve_volume = False
me_plane_006.use_remesh_preserve_attributes = False
me_plane_006.use_mirror_vertex_groups = False
me_plane_006.update()
me_plane_005 = bpy.data.meshes.new('Plane.005')
me_plane_005.from_pydata([(-1.0, -1.0, 0.0), (3.005, -1.0, -0.00221), (-1.0, 1.0, 0.0), (3.005, 1.0, -0.00221)], [], [(0, 1, 3, 2)])
me_plane_005.use_remesh_preserve_volume = False
me_plane_005.use_remesh_preserve_attributes = False
me_plane_005.use_mirror_vertex_groups = False
me_plane_005.update()
me_plane_004 = bpy.data.meshes.new('Plane.004')
me_plane_004.from_pydata([(-1.0, -1.0, 0.0), (3.005, -1.0, -0.00221), (-1.0, 1.0, 0.0), (3.005, 1.0, -0.00221)], [], [(0, 1, 3, 2)])
me_plane_004.use_remesh_preserve_volume = False
me_plane_004.use_remesh_preserve_attributes = False
me_plane_004.use_mirror_vertex_groups = False
me_plane_004.update()
me_plane_003 = bpy.data.meshes.new('Plane.003')
me_plane_003.from_pydata([(-1.0, -1.0, 0.0), (3.005, -1.0, -0.00221), (-1.0, 1.0, 0.0), (3.005, 1.0, -0.00221)], [], [(0, 1, 3, 2)])
me_plane_003.use_remesh_preserve_volume = False
me_plane_003.use_remesh_preserve_attributes = False
me_plane_003.use_mirror_vertex_groups = False
me_plane_003.update()
me_plane_002 = bpy.data.meshes.new('Plane.002')
me_plane_002.from_pydata([(-1.0, -1.0, 0.0), (3.005, -1.0, -0.00221), (-1.0, 1.0, 0.0), (3.005, 1.0, -0.00221)], [], [(0, 1, 3, 2)])
me_plane_002.use_remesh_preserve_volume = False
me_plane_002.use_remesh_preserve_attributes = False
me_plane_002.use_mirror_vertex_groups = False
me_plane_002.update()
me_plane_001 = bpy.data.meshes.new('Plane.001')
me_plane_001.from_pydata([(-1.0, -1.0, 0.0), (3.005, -1.0, -0.00221), (-1.0, 1.0, 0.0), (3.005, 1.0, -0.00221)], [], [(0, 1, 3, 2)])
me_plane_001.use_remesh_preserve_volume = False
me_plane_001.use_remesh_preserve_attributes = False
me_plane_001.use_mirror_vertex_groups = False
me_plane_001.update()
me_plane = bpy.data.meshes.new('Plane')
me_plane.from_pydata([(-1.0, -1.0, 0.0), (3.005, -1.0, -0.00221), (-1.0, 1.0, 0.0), (3.005, 1.0, -0.00221)], [], [(0, 1, 3, 2)])
me_plane.use_remesh_preserve_volume = False
me_plane.use_remesh_preserve_attributes = False
me_plane.use_mirror_vertex_groups = False
me_plane.update()
me_cube_003 = bpy.data.meshes.new('Cube.003')
me_cube_003.from_pydata([(-0.001779, -0.5168, 1.383), (-0.001779, -0.7897, 1.383), (-0.001779, -0.7897, 1.477), (-0.001779, -0.5168, 1.477)], [], [(1, 0, 3, 2)])
me_cube_003.use_remesh_preserve_volume = False
me_cube_003.use_remesh_preserve_attributes = False
me_cube_003.use_mirror_vertex_groups = False
me_cube_003.update()
me_cube_002 = bpy.data.meshes.new('Cube.002')
me_cube_002.from_pydata([(-1.0, -1.975, 1.0), (-1.0, -0.5168, 1.0), (-0.001779, -0.5168, 1.383), (-0.001779, -0.7897, 1.383), (-0.001779, -1.753, 1.383), (-0.001779, -1.975, 1.383), (0.5578, -1.753, 1.473), (0.5578, -0.7897, 1.473), (-0.001779, -1.975, 1.477), (-0.001779, -1.753, 1.477), (-0.001779, -0.7897, 1.477), (-0.001779, -0.5168, 1.477), (-1.0, -0.5168, 1.472), (-1.0, -1.975, 1.472), (0.5578, -0.7897, 1.208), (0.5578, -1.753, 1.208), (-0.00178, -4.007, 1.383), (-1.0, -4.007, 1.0), (-0.00178, -4.253, 1.383), (0.5551, -4.253, 1.197), (0.5551, -5.174, 1.197), (-0.00178, -5.174, 1.383), (-0.00178, -5.43, 1.383), (-1.0, -5.43, 1.0), (-0.003723, -5.174, 1.469), (0.5532, -5.174, 1.469), (0.5532, -4.253, 1.469), (-0.003723, -4.253, 1.469), (-1.002, -4.007, 1.465), (-0.003723, -4.007, 1.469), (-0.003723, -5.43, 1.469), (-1.002, -5.43, 1.465)], [], [(0, 5, 8, 13), (15, 14, 7, 6), (9, 6, 7, 10), (12, 13, 8, 9, 10, 11), (4, 15, 6, 9), (5, 4, 9, 8), (14, 3, 10, 7), (2, 1, 12, 11), (1, 0, 13, 12), (23, 22, 30, 31), (17, 23, 31, 28), (24, 25, 26, 27), (28, 31, 30, 24, 27, 29), (19, 18, 27, 26), (21, 20, 25, 24), (18, 16, 29, 27), (22, 21, 24, 30), (16, 17, 28, 29), (20, 19, 26, 25)])
me_cube_002.materials.append(mat_material_001)
me_cube_002.use_remesh_preserve_volume = False
me_cube_002.use_remesh_preserve_attributes = False
me_cube_002.use_mirror_vertex_groups = False
me_cube_002.update()
me_cube_001 = bpy.data.meshes.new('Cube.001')
me_cube_001.from_pydata([(1.0, 1.0, 1.0), (1.0, -6.993, 1.0), (-1.0, -6.993, 1.0), (-1.0, 1.0, 1.0), (-0.001779, -0.003699, 1.383), (-0.00178, -5.989, 1.383), (-1.0, -1.975, 1.0), (-1.0, -0.5168, 1.0), (-0.001779, -0.5168, 1.383), (-0.001779, -0.7897, 1.383), (-0.001779, -1.753, 1.383), (-0.001779, -1.975, 1.383), (0.5578, -0.7897, 1.208), (0.5578, -1.753, 1.208), (-1.0, -5.43, 1.0), (-1.0, -4.007, 1.0), (-0.00178, -4.007, 1.383), (-0.00178, -4.253, 1.383), (-0.00178, -5.174, 1.383), (-0.00178, -5.43, 1.383), (0.5551, -4.253, 1.197), (0.5551, -5.174, 1.197)], [], [(0, 3, 4), (2, 1, 5), (3, 7, 8, 4), (6, 15, 16, 11), (5, 1, 0, 4, 8, 9, 12, 13, 10, 11, 16, 17, 20, 21, 18, 19), (14, 2, 5, 19)])
me_cube_001.materials.append(mat_material)
me_cube_001.use_remesh_preserve_volume = False
me_cube_001.use_remesh_preserve_attributes = False
me_cube_001.use_mirror_vertex_groups = False
me_cube_001.update()
me_cube = bpy.data.meshes.new('Cube')
me_cube.from_pydata([(1.0, 1.0, -1.0), (1.0, -6.993, -1.0), (-1.0, -6.993, -1.0), (-1.0, 1.0, -1.0), (1.0, 1.0, 1.0), (1.0, -6.993, 1.0), (-1.0, -6.993, 1.0), (-1.0, 1.0, 1.0), (-1.0, -1.975, 1.0), (-1.0, -0.5168, 1.0), (-1.0, -5.43, 1.0), (-1.0, -4.007, 1.0), (-0.00178, -4.007, 1.383), (-0.00178, -4.253, 1.383), (-0.00178, -5.174, 1.383), (-0.00178, -5.43, 1.383), (-0.00178, -4.007, 1.383), (-1.0, -4.007, 1.0), (-0.00178, -4.253, 1.383), (0.5551, -4.253, 1.197), (0.5551, -5.174, 1.197), (-0.00178, -5.174, 1.383), (0.5551, -5.174, 1.197), (0.5551, -4.253, 1.197), (-0.00178, -5.43, 1.383), (-0.00178, -5.174, 1.383), (-0.00178, -4.253, 1.383), (-0.00178, -4.007, 1.383), (-1.0, -4.007, 1.0), (-1.0, -5.43, 1.0), (0.5551, -4.253, 1.197), (0.5551, -5.174, 1.197), (-0.00178, -5.43, 1.383), (-1.0, -5.43, 1.0)], [], [(4, 0, 3, 7), (1, 5, 6, 2), (7, 3, 2, 6, 10, 11, 8, 9), (0, 4, 5, 1), (0, 1, 2, 3), (30, 13, 26, 23), (14, 31, 22, 25), (27, 28, 17, 16), (24, 25, 21, 32), (12, 11, 28, 27), (15, 14, 25, 24), (13, 12, 27, 26), (11, 10, 29, 28), (31, 30, 23, 22), (10, 15, 24, 29), (22, 23, 19, 20), (28, 29, 33, 17), (29, 24, 32, 33), (23, 26, 18, 19), (25, 22, 20, 21), (26, 27, 16, 18)])
me_cube.materials.append(mat_material_002)
me_cube.use_remesh_preserve_volume = False
me_cube.use_remesh_preserve_attributes = False
me_cube.use_mirror_vertex_groups = False
me_cube.update()

# ---- objects
ob_lecture_halls_001 = bpy.data.objects.new('Lecture Halls.001', me_cube_018)
ob_cube_008 = bpy.data.objects.new('Cube.008', me_cube_017)
ob_cube_007 = bpy.data.objects.new('Cube.007', me_cube_016)
ob_cube_006 = bpy.data.objects.new('Cube.006', me_cube_015)
ob_cube_005 = bpy.data.objects.new('Cube.005', me_cube_014)
ob_cube_003 = bpy.data.objects.new('Cube.003', me_cube_012)
ob_cube_002 = bpy.data.objects.new('Cube.002', me_cube_011)
ob_plane_089 = bpy.data.objects.new('Plane.089', me_plane_091)
ob_plane_088 = bpy.data.objects.new('Plane.088', me_plane_090)
ob_cylinder_001 = bpy.data.objects.new('Cylinder.001', me_cylinder_002)
ob_cylinder = bpy.data.objects.new('Cylinder', me_cylinder_001)
ob_cube_001 = bpy.data.objects.new('Cube.001', me_cube_010)
ob_cube = bpy.data.objects.new('Cube', me_cube_009)
ob_ramp = bpy.data.objects.new('Ramp', me_cube_008)
ob_roof_vent = bpy.data.objects.new('Roof Vent', me_cube_007)
ob_plane_087 = bpy.data.objects.new('Plane.087', me_plane_089)
ob_plane_086 = bpy.data.objects.new('Plane.086', me_plane_088)
ob_plane_085 = bpy.data.objects.new('Plane.085', me_plane_087)
ob_plane_084 = bpy.data.objects.new('Plane.084', me_plane_086)
ob_plane_083 = bpy.data.objects.new('Plane.083', me_plane_085)
ob_plane_082 = bpy.data.objects.new('Plane.082', me_plane_084)
ob_plane_081 = bpy.data.objects.new('Plane.081', me_plane_083)
ob_plane_080 = bpy.data.objects.new('Plane.080', me_plane_082)
ob_plane_079 = bpy.data.objects.new('Plane.079', me_plane_081)
ob_plane_078 = bpy.data.objects.new('Plane.078', me_plane_080)
ob_plane_077 = bpy.data.objects.new('Plane.077', me_plane_079)
ob_plane_076 = bpy.data.objects.new('Plane.076', me_plane_078)
ob_plane_075 = bpy.data.objects.new('Plane.075', me_plane_077)
ob_plane_074 = bpy.data.objects.new('Plane.074', me_plane_076)
ob_plane_073 = bpy.data.objects.new('Plane.073', me_plane_075)
ob_plane_072 = bpy.data.objects.new('Plane.072', me_plane_074)
ob_plane_071 = bpy.data.objects.new('Plane.071', me_plane_073)
ob_plane_070 = bpy.data.objects.new('Plane.070', me_plane_072)
ob_plane_069 = bpy.data.objects.new('Plane.069', me_plane_071)
ob_plane_068 = bpy.data.objects.new('Plane.068', me_plane_069)
ob_lecture_halls = bpy.data.objects.new('Lecture Halls', me_cube_004)
ob_plane_065 = bpy.data.objects.new('Plane.065', me_plane_065)
ob_plane_064 = bpy.data.objects.new('Plane.064', me_plane_064)
ob_plane_063 = bpy.data.objects.new('Plane.063', me_plane_063)
ob_plane_062 = bpy.data.objects.new('Plane.062', me_plane_062)
ob_plane_061 = bpy.data.objects.new('Plane.061', me_plane_061)
ob_plane_060 = bpy.data.objects.new('Plane.060', me_plane_060)
ob_plane_059 = bpy.data.objects.new('Plane.059', me_plane_059)
ob_plane_058 = bpy.data.objects.new('Plane.058', me_plane_058)
ob_plane_057 = bpy.data.objects.new('Plane.057', me_plane_057)
ob_plane_056 = bpy.data.objects.new('Plane.056', me_plane_056)
ob_plane_055 = bpy.data.objects.new('Plane.055', me_plane_055)
ob_plane_054 = bpy.data.objects.new('Plane.054', me_plane_054)
ob_plane_053 = bpy.data.objects.new('Plane.053', me_plane_053)
ob_plane_052 = bpy.data.objects.new('Plane.052', me_plane_052)
ob_plane_051 = bpy.data.objects.new('Plane.051', me_plane_051)
ob_plane_050 = bpy.data.objects.new('Plane.050', me_plane_050)
ob_plane_049 = bpy.data.objects.new('Plane.049', me_plane_049)
ob_plane_048 = bpy.data.objects.new('Plane.048', me_plane_048)
ob_plane_047 = bpy.data.objects.new('Plane.047', me_plane_047)
ob_plane_046 = bpy.data.objects.new('Plane.046', me_plane_046)
ob_plane_045 = bpy.data.objects.new('Plane.045', me_plane_045)
ob_plane_044 = bpy.data.objects.new('Plane.044', me_plane_044)
ob_plane_043 = bpy.data.objects.new('Plane.043', me_plane_043)
ob_plane_042 = bpy.data.objects.new('Plane.042', me_plane_042)
ob_plane_041 = bpy.data.objects.new('Plane.041', me_plane_041)
ob_plane_040 = bpy.data.objects.new('Plane.040', me_plane_040)
ob_plane_039 = bpy.data.objects.new('Plane.039', me_plane_039)
ob_plane_038 = bpy.data.objects.new('Plane.038', me_plane_038)
ob_plane_037 = bpy.data.objects.new('Plane.037', me_plane_037)
ob_plane_036 = bpy.data.objects.new('Plane.036', me_plane_036)
ob_plane_035 = bpy.data.objects.new('Plane.035', me_plane_035)
ob_plane_034 = bpy.data.objects.new('Plane.034', me_plane_034)
ob_plane_033 = bpy.data.objects.new('Plane.033', me_plane_033)
ob_plane_032 = bpy.data.objects.new('Plane.032', me_plane_032)
ob_plane_031 = bpy.data.objects.new('Plane.031', me_plane_031)
ob_plane_030 = bpy.data.objects.new('Plane.030', me_plane_030)
ob_plane_029 = bpy.data.objects.new('Plane.029', me_plane_029)
ob_plane_028 = bpy.data.objects.new('Plane.028', me_plane_028)
ob_plane_027 = bpy.data.objects.new('Plane.027', me_plane_027)
ob_plane_026 = bpy.data.objects.new('Plane.026', me_plane_026)
ob_plane_025 = bpy.data.objects.new('Plane.025', me_plane_025)
ob_plane_024 = bpy.data.objects.new('Plane.024', me_plane_024)
ob_plane_023 = bpy.data.objects.new('Plane.023', me_plane_023)
ob_plane_022 = bpy.data.objects.new('Plane.022', me_plane_022)
ob_plane_021 = bpy.data.objects.new('Plane.021', me_plane_021)
ob_plane_020 = bpy.data.objects.new('Plane.020', me_plane_020)
ob_plane_019 = bpy.data.objects.new('Plane.019', me_plane_019)
ob_plane_018 = bpy.data.objects.new('Plane.018', me_plane_018)
ob_plane_017 = bpy.data.objects.new('Plane.017', me_plane_017)
ob_plane_016 = bpy.data.objects.new('Plane.016', me_plane_016)
ob_plane_015 = bpy.data.objects.new('Plane.015', me_plane_015)
ob_plane_014 = bpy.data.objects.new('Plane.014', me_plane_014)
ob_plane_013 = bpy.data.objects.new('Plane.013', me_plane_013)
ob_plane_012 = bpy.data.objects.new('Plane.012', me_plane_012)
ob_plane_011 = bpy.data.objects.new('Plane.011', me_plane_011)
ob_plane_010 = bpy.data.objects.new('Plane.010', me_plane_010)
ob_plane_009 = bpy.data.objects.new('Plane.009', me_plane_009)
ob_plane_008 = bpy.data.objects.new('Plane.008', me_plane_008)
ob_plane_007 = bpy.data.objects.new('Plane.007', me_plane_007)
ob_plane_006 = bpy.data.objects.new('Plane.006', me_plane_006)
ob_plane_005 = bpy.data.objects.new('Plane.005', me_plane_005)
ob_plane_004 = bpy.data.objects.new('Plane.004', me_plane_004)
ob_plane_003 = bpy.data.objects.new('Plane.003', me_plane_003)
ob_plane_002 = bpy.data.objects.new('Plane.002', me_plane_002)
ob_plane_001 = bpy.data.objects.new('Plane.001', me_plane_001)
ob_plane = bpy.data.objects.new('Plane', me_plane)
ob_misc = bpy.data.objects.new('Misc.', me_cube_003)
ob_roof_chunks = bpy.data.objects.new('Roof Chunks', me_cube_002)
ob_roof = bpy.data.objects.new('Roof', me_cube_001)
ob_building_1 = bpy.data.objects.new('Building 1', me_cube)
ob_lamp = bpy.data.objects.new('Lamp', light_lamp)
ob_camera = bpy.data.objects.new('Camera', cam_camera)

# ---- transforms, parenting, visibility, modifiers, constraints
ob_lecture_halls_001.location = (3.207, -4.786, -1.251)
ob_lecture_halls_001.scale = (2.207, 2.207, 2.207)
ob_lecture_halls_001.lineart.crease_threshold = 0.0
ob_cube_008.location = (3.624, -2.557, -0.8057)
ob_cube_008.rotation_euler = (0.0, -0.0, -0.1747)
ob_cube_008.scale = (-0.1921, -0.1921, -0.1921)
ob_cube_008.lineart.crease_threshold = 0.0
ob_cube_007.location = (3.591, -4.728, -0.806)
ob_cube_007.rotation_euler = (0.0, -0.0, -0.1747)
ob_cube_007.scale = (-0.1921, -0.1921, -0.1921)
ob_cube_007.lineart.crease_threshold = 0.0
ob_cube_006.location = (1.355, -7.479, 0.4748)
ob_cube_006.rotation_euler = (-0.0, 1.571, -0.1545)
ob_cube_006.scale = (0.4055, 0.4055, 0.4055)
ob_cube_006.lineart.crease_threshold = 0.0
ob_cube_005.location = (0.5832, -7.419, -0.5944)
ob_cube_005.scale = (0.4055, 0.4055, 0.4055)
ob_cube_005.lineart.crease_threshold = 0.0
ob_cube_003.location = (0.1847, -7.421, -0.5944)
ob_cube_003.scale = (0.4055, 0.4055, 0.4055)
ob_cube_003.lineart.crease_threshold = 0.0
ob_cube_002.location = (1.5, -6.938, 0.06869)
ob_cube_002.rotation_euler = (0.0, -0.0, -0.1588)
ob_cube_002.scale = (0.4596, 0.4596, 0.4596)
ob_cube_002.lineart.crease_threshold = 0.0
ob_plane_089.location = (1.0, -0.3136, -0.478)
ob_plane_089.rotation_euler = (0.0001212, 1.57, 0.0001214)
ob_plane_089.scale = (0.1179, 0.1179, 0.1179)
ob_plane_089.lineart.crease_threshold = 0.0
ob_plane_088.location = (1.0, -0.3613, 0.1114)
ob_plane_088.rotation_euler = (0.0001212, 1.57, 0.0001214)
ob_plane_088.scale = (0.1179, 0.1179, 0.1179)
ob_plane_088.lineart.crease_threshold = 0.0
ob_cylinder_001.location = (1.074, 0.03405, -0.8074)
ob_cylinder_001.scale = (-0.02221, -0.02221, -0.02221)
ob_cylinder_001.lineart.crease_threshold = 0.0
ob_cylinder.location = (1.849, -0.1361, -0.8115)
ob_cylinder.scale = (-0.02221, -0.02221, -0.02221)
ob_cylinder.lineart.crease_threshold = 0.0
ob_cube_001.location = (1.331, -0.4528, 0.01306)
ob_cube_001.rotation_euler = (0.0, -0.0, -0.2409)
ob_cube_001.scale = (0.4596, 0.4596, 0.4596)
ob_cube_001.lineart.crease_threshold = 0.0
ob_cube.location = (1.202, -0.2616, -0.7558)
ob_cube.rotation_euler = (0.0, -0.0, -0.2236)
ob_cube.scale = (0.2436, 0.2436, 0.2436)
ob_cube.lineart.crease_threshold = 0.0
ob_ramp.location = (2.945, 0.4102, 0.000244)
ob_ramp.rotation_euler = (0.0, -0.0, -0.2427)
ob_ramp.lineart.crease_threshold = 0.0
ob_roof_vent.location = (1.399, -4.893, 1.844)
ob_roof_vent.rotation_euler = (0.0, -0.0, -0.1573)
ob_roof_vent.scale = (1.55, 1.55, 1.55)
ob_roof_vent.lineart.crease_threshold = 0.0
ob_plane_087.location = (1.0, 0.02427, -0.4726)
ob_plane_087.rotation_euler = (0.0001212, 1.57, 0.0001214)
ob_plane_087.scale = (0.1179, 0.1179, 0.1179)
ob_plane_087.lineart.crease_threshold = 0.0
ob_plane_086.location = (1.0, 0.01682, 0.1087)
ob_plane_086.rotation_euler = (0.0001212, 1.57, 0.0001214)
ob_plane_086.scale = (0.1179, 0.1179, 0.1179)
ob_plane_086.lineart.crease_threshold = 0.0
ob_plane_085.location = (1.0, 0.4065, -0.4755)
ob_plane_085.rotation_euler = (0.0001212, 1.57, 0.0001214)
ob_plane_085.scale = (0.1179, 0.1179, 0.1179)
ob_plane_085.lineart.crease_threshold = 0.0
ob_plane_084.location = (1.0, 0.3994, 0.1112)
ob_plane_084.rotation_euler = (0.0001212, 1.57, 0.0001214)
ob_plane_084.scale = (0.1179, 0.1179, 0.1179)
ob_plane_084.lineart.crease_threshold = 0.0
ob_plane_083.location = (1.0, -4.992, 0.6942)
ob_plane_083.rotation_euler = (0.0001212, 1.57, 0.0001214)
ob_plane_083.scale = (0.1179, 0.1179, 0.1179)
ob_plane_083.lineart.crease_threshold = 0.0
ob_plane_082.location = (1.0, -4.623, 0.6887)
ob_plane_082.rotation_euler = (0.0001212, 1.57, 0.0001214)
ob_plane_082.scale = (0.1179, 0.1179, 0.1179)
ob_plane_082.lineart.crease_threshold = 0.0
ob_plane_081.location = (1.0, -4.243, 0.6847)
ob_plane_081.rotation_euler = (0.0001212, 1.57, 0.0001214)
ob_plane_081.scale = (0.1179, 0.1179, 0.1179)
ob_plane_081.lineart.crease_threshold = 0.0
ob_plane_080.location = (1.0, -3.877, 0.6938)
ob_plane_080.rotation_euler = (0.0001212, 1.57, 0.0001214)
ob_plane_080.scale = (0.1179, 0.1179, 0.1179)
ob_plane_080.lineart.crease_threshold = 0.0
ob_plane_079.location = (1.0, -3.515, 0.6869)
ob_plane_079.rotation_euler = (0.0001212, 1.57, 0.0001214)
ob_plane_079.scale = (0.1179, 0.1179, 0.1179)
ob_plane_079.lineart.crease_threshold = 0.0
ob_plane_078.location = (1.0, -3.173, 0.6869)
ob_plane_078.rotation_euler = (0.0001212, 1.57, 0.0001214)
ob_plane_078.scale = (0.1179, 0.1179, 0.1179)
ob_plane_078.lineart.crease_threshold = 0.0
ob_plane_077.location = (1.0, -2.835, 0.6869)
ob_plane_077.rotation_euler = (0.0001212, 1.57, 0.0001214)
ob_plane_077.scale = (0.1179, 0.1179, 0.1179)
ob_plane_077.lineart.crease_threshold = 0.0
ob_plane_076.location = (1.0, -2.51, 0.6827)
ob_plane_076.rotation_euler = (0.0001212, 1.57, 0.0001214)
ob_plane_076.scale = (0.1179, 0.1179, 0.1179)
ob_plane_076.lineart.crease_threshold = 0.0
ob_plane_075.location = (1.0, -1.81, 0.6899)
ob_plane_075.rotation_euler = (0.0001212, 1.57, 0.0001214)
ob_plane_075.scale = (0.1179, 0.1179, 0.1179)
ob_plane_075.lineart.crease_threshold = 0.0
ob_plane_074.location = (1.0, -2.167, 0.6863)
ob_plane_074.rotation_euler = (0.0001212, 1.57, 0.0001214)
ob_plane_074.scale = (0.1179, 0.1179, 0.1179)
ob_plane_074.lineart.crease_threshold = 0.0
ob_plane_073.location = (1.0, -1.459, 0.685)
ob_plane_073.rotation_euler = (0.0001212, 1.57, 0.0001214)
ob_plane_073.scale = (0.1179, 0.1179, 0.1179)
ob_plane_073.lineart.crease_threshold = 0.0
ob_plane_072.location = (1.0, -0.7424, 0.6842)
ob_plane_072.rotation_euler = (0.0001212, 1.57, 0.0001214)
ob_plane_072.scale = (0.1179, 0.1179, 0.1179)
ob_plane_072.lineart.crease_threshold = 0.0
ob_plane_071.location = (1.0, -1.097, 0.6841)
ob_plane_071.rotation_euler = (0.0001212, 1.57, 0.0001214)
ob_plane_071.scale = (0.1179, 0.1179, 0.1179)
ob_plane_071.lineart.crease_threshold = 0.0
ob_plane_070.location = (1.0, 0.02021, 0.6843)
ob_plane_070.rotation_euler = (0.0001212, 1.57, 0.0001214)
ob_plane_070.scale = (0.1179, 0.1179, 0.1179)
ob_plane_070.lineart.crease_threshold = 0.0
ob_plane_069.location = (1.0, -0.3632, 0.693)
ob_plane_069.rotation_euler = (0.0001212, 1.57, 0.0001214)
ob_plane_069.scale = (0.1179, 0.1179, 0.1179)
ob_plane_069.lineart.crease_threshold = 0.0
ob_plane_068.location = (1.0, 0.3981, 0.6843)
ob_plane_068.rotation_euler = (0.0001212, 1.57, 0.0001214)
ob_plane_068.scale = (0.1179, 0.1179, 0.1179)
ob_plane_068.lineart.crease_threshold = 0.0
ob_lecture_halls.location = (3.207, -4.786, -1.251)
ob_lecture_halls.scale = (2.207, 2.207, 2.207)
ob_lecture_halls.lineart.crease_threshold = 0.0
ob_plane_065.location = (-1.0, -1.106, -0.4822)
ob_plane_065.rotation_euler = (0.0001212, 1.57, 0.0001214)
ob_plane_065.scale = (0.1179, 0.1179, 0.1179)
ob_plane_065.lineart.crease_threshold = 0.0
ob_plane_064.location = (-1.0, -1.466, -0.4856)
ob_plane_064.rotation_euler = (0.0001212, 1.57, 0.0001214)
ob_plane_064.scale = (0.1179, 0.1179, 0.1179)
ob_plane_064.lineart.crease_threshold = 0.0
ob_plane_063.location = (-1.0, -1.814, -0.4897)
ob_plane_063.rotation_euler = (0.0001212, 1.57, 0.0001214)
ob_plane_063.scale = (0.1179, 0.1179, 0.1179)
ob_plane_063.lineart.crease_threshold = 0.0
ob_plane_062.location = (-1.0, -2.166, -0.4919)
ob_plane_062.rotation_euler = (0.0001212, 1.57, 0.0001214)
ob_plane_062.scale = (0.1179, 0.1179, 0.1179)
ob_plane_062.lineart.crease_threshold = 0.0
ob_plane_061.location = (-1.0, -2.506, -0.4918)
ob_plane_061.rotation_euler = (0.0001212, 1.57, 0.0001214)
ob_plane_061.scale = (0.1179, 0.1179, 0.1179)
ob_plane_061.lineart.crease_threshold = 0.0
ob_plane_060.location = (-1.0, -2.845, -0.4915)
ob_plane_060.rotation_euler = (0.0001212, 1.57, 0.0001214)
ob_plane_060.scale = (0.1179, 0.1179, 0.1179)
ob_plane_060.lineart.crease_threshold = 0.0
ob_plane_059.location = (-1.0, -3.186, -0.4885)
ob_plane_059.rotation_euler = (0.0001212, 1.57, 0.0001214)
ob_plane_059.scale = (0.1179, 0.1179, 0.1179)
ob_plane_059.lineart.crease_threshold = 0.0
ob_plane_058.location = (-1.0, -3.536, -0.4892)
ob_plane_058.rotation_euler = (0.0001212, 1.57, 0.0001214)
ob_plane_058.scale = (0.1179, 0.1179, 0.1179)
ob_plane_058.lineart.crease_threshold = 0.0
ob_plane_057.location = (-1.0, -3.883, -0.4904)
ob_plane_057.rotation_euler = (0.0001212, 1.57, 0.0001214)
ob_plane_057.scale = (0.1179, 0.1179, 0.1179)
ob_plane_057.lineart.crease_threshold = 0.0
ob_plane_056.location = (-1.0, -3.877, 0.08839)
ob_plane_056.rotation_euler = (0.0001212, 1.57, 0.0001214)
ob_plane_056.scale = (0.1179, 0.1179, 0.1179)
ob_plane_056.lineart.crease_threshold = 0.0
ob_plane_055.location = (-1.0, -3.523, 0.08298)
ob_plane_055.rotation_euler = (0.0001212, 1.57, 0.0001214)
ob_plane_055.scale = (0.1179, 0.1179, 0.1179)
ob_plane_055.lineart.crease_threshold = 0.0
ob_plane_054.location = (-1.0, -3.178, 0.08827)
ob_plane_054.rotation_euler = (0.0001212, 1.57, 0.0001214)
ob_plane_054.scale = (0.1179, 0.1179, 0.1179)
ob_plane_054.lineart.crease_threshold = 0.0
ob_plane_053.location = (-1.0, -2.84, 0.09356)
ob_plane_053.rotation_euler = (0.0001212, 1.57, 0.0001214)
ob_plane_053.scale = (0.1179, 0.1179, 0.1179)
ob_plane_053.lineart.crease_threshold = 0.0
ob_plane_052.location = (-1.0, -2.514, 0.09708)
ob_plane_052.rotation_euler = (0.0001212, 1.57, 0.0001214)
ob_plane_052.scale = (0.1179, 0.1179, 0.1179)
ob_plane_052.lineart.crease_threshold = 0.0
ob_plane_051.location = (-1.0, -2.17, 0.1033)
ob_plane_051.rotation_euler = (0.0001212, 1.57, 0.0001214)
ob_plane_051.scale = (0.1179, 0.1179, 0.1179)
ob_plane_051.lineart.crease_threshold = 0.0
ob_plane_050.location = (-1.0, -1.813, 0.1058)
ob_plane_050.rotation_euler = (0.0001212, 1.57, 0.0001214)
ob_plane_050.scale = (0.1179, 0.1179, 0.1179)
ob_plane_050.lineart.crease_threshold = 0.0
ob_plane_049.location = (-1.0, -1.462, 0.109)
ob_plane_049.rotation_euler = (0.0001212, 1.57, 0.0001214)
ob_plane_049.scale = (0.1179, 0.1179, 0.1179)
ob_plane_049.lineart.crease_threshold = 0.0
ob_plane_048.location = (-1.0, -1.105, 0.106)
ob_plane_048.rotation_euler = (0.0001212, 1.57, 0.0001214)
ob_plane_048.scale = (0.1179, 0.1179, 0.1179)
ob_plane_048.lineart.crease_threshold = 0.0
ob_plane_047.location = (-1.0, -0.7339, -0.4799)
ob_plane_047.rotation_euler = (0.0001212, 1.57, 0.0001214)
ob_plane_047.scale = (0.1179, 0.1179, 0.1179)
ob_plane_047.lineart.crease_threshold = 0.0
ob_plane_046.location = (-1.0, -0.7314, 0.107)
ob_plane_046.rotation_euler = (0.0001212, 1.57, 0.0001214)
ob_plane_046.scale = (0.1179, 0.1179, 0.1179)
ob_plane_046.lineart.crease_threshold = 0.0
ob_plane_045.location = (-1.0, -2.166, 0.686)
ob_plane_045.rotation_euler = (0.0001212, 1.57, 0.0001214)
ob_plane_045.scale = (0.1179, 0.1179, 0.1179)
ob_plane_045.lineart.crease_threshold = 0.0
ob_plane_044.location = (-1.0, -2.513, 0.6889)
ob_plane_044.rotation_euler = (0.0001212, 1.57, 0.0001214)
ob_plane_044.scale = (0.1179, 0.1179, 0.1179)
ob_plane_044.lineart.crease_threshold = 0.0
ob_plane_043.location = (-1.0, -2.837, 0.6898)
ob_plane_043.rotation_euler = (0.0001212, 1.57, 0.0001214)
ob_plane_043.scale = (0.1179, 0.1179, 0.1179)
ob_plane_043.lineart.crease_threshold = 0.0
ob_plane_042.location = (-1.0, -3.175, 0.6883)
ob_plane_042.rotation_euler = (0.0001212, 1.57, 0.0001214)
ob_plane_042.scale = (0.1179, 0.1179, 0.1179)
ob_plane_042.lineart.crease_threshold = 0.0
ob_plane_041.location = (-1.0, -3.516, 0.6882)
ob_plane_041.rotation_euler = (0.0001212, 1.57, 0.0001214)
ob_plane_041.scale = (0.1179, 0.1179, 0.1179)
ob_plane_041.lineart.crease_threshold = 0.0
ob_plane_040.location = (-1.0, -3.873, 0.6906)
ob_plane_040.rotation_euler = (0.0001212, 1.57, 0.0001214)
ob_plane_040.scale = (0.1179, 0.1179, 0.1179)
ob_plane_040.lineart.crease_threshold = 0.0
ob_plane_039.location = (-1.0, -5.005, -0.505)
ob_plane_039.rotation_euler = (0.0001212, 1.57, 0.0001214)
ob_plane_039.scale = (0.1179, 0.1179, 0.1179)
ob_plane_039.lineart.crease_threshold = 0.0
ob_plane_038.location = (-1.0, -4.627, -0.4997)
ob_plane_038.rotation_euler = (0.0001212, 1.57, 0.0001214)
ob_plane_038.scale = (0.1179, 0.1179, 0.1179)
ob_plane_038.lineart.crease_threshold = 0.0
ob_plane_037.location = (-1.0, -4.249, -0.494)
ob_plane_037.rotation_euler = (0.0001212, 1.57, 0.0001214)
ob_plane_037.scale = (0.1179, 0.1179, 0.1179)
ob_plane_037.lineart.crease_threshold = 0.0
ob_plane_036.location = (-1.0, -4.245, 0.08898)
ob_plane_036.rotation_euler = (0.0001212, 1.57, 0.0001214)
ob_plane_036.scale = (0.1179, 0.1179, 0.1179)
ob_plane_036.lineart.crease_threshold = 0.0
ob_plane_035.location = (-1.0, -4.626, 0.09152)
ob_plane_035.rotation_euler = (0.0001212, 1.57, 0.0001214)
ob_plane_035.scale = (0.1179, 0.1179, 0.1179)
ob_plane_035.lineart.crease_threshold = 0.0
ob_plane_034.location = (-1.0, -4.996, 0.08738)
ob_plane_034.rotation_euler = (0.0001212, 1.57, 0.0001214)
ob_plane_034.scale = (0.1179, 0.1179, 0.1179)
ob_plane_034.lineart.crease_threshold = 0.0
ob_plane_033.location = (-1.0, -5.365, -0.5095)
ob_plane_033.rotation_euler = (0.0001212, 1.57, 0.0001214)
ob_plane_033.scale = (0.1179, 0.1179, 0.1179)
ob_plane_033.lineart.crease_threshold = 0.0
ob_plane_032.location = (-1.0, -5.364, 0.08557)
ob_plane_032.rotation_euler = (0.0001212, 1.57, 0.0001214)
ob_plane_032.scale = (0.1179, 0.1179, 0.1179)
ob_plane_032.lineart.crease_threshold = 0.0
ob_plane_031.location = (-1.0, -5.716, 0.08694)
ob_plane_031.rotation_euler = (0.0001212, 1.57, 0.0001214)
ob_plane_031.scale = (0.1179, 0.1179, 0.1179)
ob_plane_031.lineart.crease_threshold = 0.0
ob_plane_030.location = (-1.0, -5.72, -0.5047)
ob_plane_030.rotation_euler = (0.0001212, 1.57, 0.0001214)
ob_plane_030.scale = (0.1179, 0.1179, 0.1179)
ob_plane_030.lineart.crease_threshold = 0.0
ob_plane_029.location = (-1.0, -6.056, -0.5055)
ob_plane_029.rotation_euler = (0.0001212, 1.57, 0.0001214)
ob_plane_029.scale = (0.1179, 0.1179, 0.1179)
ob_plane_029.lineart.crease_threshold = 0.0
ob_plane_028.location = (-1.0, -6.053, 0.08645)
ob_plane_028.rotation_euler = (0.0001212, 1.57, 0.0001214)
ob_plane_028.scale = (0.1179, 0.1179, 0.1179)
ob_plane_028.lineart.crease_threshold = 0.0
ob_plane_027.location = (-1.0, -6.412, -0.5059)
ob_plane_027.rotation_euler = (0.0001212, 1.57, 0.0001214)
ob_plane_027.scale = (0.1179, 0.1179, 0.1179)
ob_plane_027.lineart.crease_threshold = 0.0
ob_plane_026.location = (-1.0, -6.403, 0.08551)
ob_plane_026.rotation_euler = (0.0001212, 1.57, 0.0001214)
ob_plane_026.scale = (0.1179, 0.1179, 0.1179)
ob_plane_026.lineart.crease_threshold = 0.0
ob_plane_025.location = (-1.0, -6.743, -0.505)
ob_plane_025.rotation_euler = (0.0001212, 1.57, 0.0001214)
ob_plane_025.scale = (0.1179, 0.1179, 0.1179)
ob_plane_025.lineart.crease_threshold = 0.0
ob_plane_024.location = (-1.0, -6.733, 0.08804)
ob_plane_024.rotation_euler = (0.0001212, 1.57, 0.0001214)
ob_plane_024.scale = (0.1179, 0.1179, 0.1179)
ob_plane_024.lineart.crease_threshold = 0.0
ob_plane_023.location = (-1.0, -6.734, 0.6923)
ob_plane_023.rotation_euler = (0.0001212, 1.57, 0.0001214)
ob_plane_023.scale = (0.1179, 0.1179, 0.1179)
ob_plane_023.lineart.crease_threshold = 0.0
ob_plane_022.location = (-1.0, -6.398, 0.6953)
ob_plane_022.rotation_euler = (0.0001212, 1.57, 0.0001214)
ob_plane_022.scale = (0.1179, 0.1179, 0.1179)
ob_plane_022.lineart.crease_threshold = 0.0
ob_plane_021.location = (-1.0, -6.058, 0.6979)
ob_plane_021.rotation_euler = (0.0001212, 1.57, 0.0001214)
ob_plane_021.scale = (0.1179, 0.1179, 0.1179)
ob_plane_021.lineart.crease_threshold = 0.0
ob_plane_020.location = (-1.0, -5.708, 0.6981)
ob_plane_020.rotation_euler = (0.0001212, 1.57, 0.0001214)
ob_plane_020.scale = (0.1179, 0.1179, 0.1179)
ob_plane_020.lineart.crease_threshold = 0.0
ob_plane_019.location = (-1.0, -5.363, 0.6983)
ob_plane_019.rotation_euler = (0.0001212, 1.57, 0.0001214)
ob_plane_019.scale = (0.1179, 0.1179, 0.1179)
ob_plane_019.lineart.crease_threshold = 0.0
ob_plane_018.location = (-1.0, -4.995, 0.6965)
ob_plane_018.rotation_euler = (0.0001212, 1.57, 0.0001214)
ob_plane_018.scale = (0.1179, 0.1179, 0.1179)
ob_plane_018.lineart.crease_threshold = 0.0
ob_plane_017.location = (-1.0, -4.621, 0.689)
ob_plane_017.rotation_euler = (0.0001212, 1.57, 0.0001214)
ob_plane_017.scale = (0.1179, 0.1179, 0.1179)
ob_plane_017.lineart.crease_threshold = 0.0
ob_plane_016.location = (-1.0, -4.245, 0.6896)
ob_plane_016.rotation_euler = (0.0001212, 1.57, 0.0001214)
ob_plane_016.scale = (0.1179, 0.1179, 0.1179)
ob_plane_016.lineart.crease_threshold = 0.0
ob_plane_015.location = (-1.0, -1.81, 0.6863)
ob_plane_015.rotation_euler = (0.0001212, 1.57, 0.0001214)
ob_plane_015.scale = (0.1179, 0.1179, 0.1179)
ob_plane_015.lineart.crease_threshold = 0.0
ob_plane_014.location = (-1.0, -1.46, 0.6841)
ob_plane_014.rotation_euler = (0.0001212, 1.57, 0.0001214)
ob_plane_014.scale = (0.1179, 0.1179, 0.1179)
ob_plane_014.lineart.crease_threshold = 0.0
ob_plane_013.location = (-1.0, -1.104, 0.6864)
ob_plane_013.rotation_euler = (0.0001212, 1.57, 0.0001214)
ob_plane_013.scale = (0.1179, 0.1179, 0.1179)
ob_plane_013.lineart.crease_threshold = 0.0
ob_plane_012.location = (-1.0, -0.7309, 0.688)
ob_plane_012.rotation_euler = (0.0001212, 1.57, 0.0001214)
ob_plane_012.scale = (0.1179, 0.1179, 0.1179)
ob_plane_012.lineart.crease_threshold = 0.0
ob_plane_011.location = (-1.0, -0.3594, -0.4626)
ob_plane_011.rotation_euler = (0.0001212, 1.57, 0.0001214)
ob_plane_011.scale = (0.1179, 0.1179, 0.1179)
ob_plane_011.lineart.crease_threshold = 0.0
ob_plane_010.location = (-1.0, 0.009247, -0.4724)
ob_plane_010.rotation_euler = (0.0001212, 1.57, 0.0001214)
ob_plane_010.scale = (0.1179, 0.1179, 0.1179)
ob_plane_010.lineart.crease_threshold = 0.0
ob_plane_009.location = (-1.0, -0.3677, 0.1072)
ob_plane_009.rotation_euler = (0.0001212, 1.57, 0.0001214)
ob_plane_009.scale = (0.1179, 0.1179, 0.1179)
ob_plane_009.lineart.crease_threshold = 0.0
ob_plane_008.location = (-1.0, 0.0102, 0.1064)
ob_plane_008.rotation_euler = (0.0001212, 1.57, 0.0001214)
ob_plane_008.scale = (0.1179, 0.1179, 0.1179)
ob_plane_008.lineart.crease_threshold = 0.0
ob_plane_007.location = (-1.0, 0.394, 0.1066)
ob_plane_007.rotation_euler = (0.0001212, 1.57, 0.0001214)
ob_plane_007.scale = (0.1179, 0.1179, 0.1179)
ob_plane_007.lineart.crease_threshold = 0.0
ob_plane_006.location = (-1.0, -0.3661, 0.6861)
ob_plane_006.rotation_euler = (0.0001212, 1.57, 0.0001214)
ob_plane_006.scale = (0.1179, 0.1179, 0.1179)
ob_plane_006.lineart.crease_threshold = 0.0
ob_plane_005.location = (-1.0, 0.02091, 0.6879)
ob_plane_005.rotation_euler = (0.0001212, 1.57, 0.0001214)
ob_plane_005.scale = (0.1179, 0.1179, 0.1179)
ob_plane_005.lineart.crease_threshold = 0.0
ob_plane_004.location = (-1.0, 0.3972, 0.6865)
ob_plane_004.rotation_euler = (0.0001212, 1.57, 0.0001214)
ob_plane_004.scale = (0.1179, 0.1179, 0.1179)
ob_plane_004.lineart.crease_threshold = 0.0
ob_plane_003.location = (-1.0, 0.3911, -0.4743)
ob_plane_003.rotation_euler = (0.0001212, 1.57, 0.0001214)
ob_plane_003.scale = (0.1179, 0.1179, 0.1179)
ob_plane_003.lineart.crease_threshold = 0.0
ob_plane_002.location = (-1.0, 0.77, -0.4706)
ob_plane_002.rotation_euler = (0.0001212, 1.57, 0.0001214)
ob_plane_002.scale = (0.1179, 0.1179, 0.1179)
ob_plane_002.lineart.crease_threshold = 0.0
ob_plane_001.location = (-1.0, 0.7704, 0.1071)
ob_plane_001.rotation_euler = (0.0001212, 1.57, 0.0001214)
ob_plane_001.scale = (0.1179, 0.1179, 0.1179)
ob_plane_001.lineart.crease_threshold = 0.0
ob_plane.location = (-1.0, 0.7741, 0.6867)
ob_plane.rotation_euler = (0.0001212, 1.57, 0.0001214)
ob_plane.scale = (0.1179, 0.1179, 0.1179)
ob_plane.lineart.crease_threshold = 0.0
ob_misc.location = (0.0, 0.0, 0.0)
ob_misc.lock_rotations_4d = False
ob_misc.empty_display_type = 'ARROWS'
ob_misc.lineart.crease_threshold = 0.0
ob_roof_chunks.location = (0.0, 0.0, 0.0)
ob_roof_chunks.lock_rotations_4d = False
ob_roof_chunks.empty_display_type = 'ARROWS'
ob_roof_chunks.lineart.crease_threshold = 0.0
ob_roof.location = (0.0, 0.0, 0.0)
ob_roof.lock_rotations_4d = False
ob_roof.empty_display_type = 'ARROWS'
ob_roof.lineart.crease_threshold = 0.0
ob_building_1.location = (0.0, 0.0, 0.0)
ob_building_1.lock_rotations_4d = False
ob_building_1.empty_display_type = 'ARROWS'
ob_building_1.lineart.crease_threshold = 0.0
ob_lamp.location = (59.08, 0.9738, 5.904)
ob_lamp.rotation_euler = (0.6503, 0.05522, 1.866)
ob_lamp.lock_rotations_4d = False
ob_lamp.empty_display_type = 'ARROWS'
ob_lamp.color = (0.0, 0.0, 0.0, 0.0)
ob_lamp.lineart.crease_threshold = 0.0
ob_camera.location = (7.481, -6.508, 5.344)
ob_camera.rotation_euler = (1.109, 0.01082, 0.8149)
ob_camera.lock_rotations_4d = False
ob_camera.empty_display_type = 'ARROWS'
ob_camera.color = (0.0, 0.0, 0.0, 0.0)
ob_camera.display_type = 'WIRE'
ob_camera.lineart.crease_threshold = 0.0

# ---- collection membership
col_collection_1.objects.link(ob_lecture_halls_001)
col_collection_1.objects.link(ob_cube_008)
col_collection_1.objects.link(ob_cube_007)
col_collection_1.objects.link(ob_cube_006)
col_collection_1.objects.link(ob_cube_005)
col_collection_1.objects.link(ob_cube_003)
col_collection_1.objects.link(ob_cube_002)
col_collection_1.objects.link(ob_plane_089)
col_collection_1.objects.link(ob_plane_088)
col_collection_1.objects.link(ob_cylinder_001)
col_collection_1.objects.link(ob_cylinder)
col_collection_1.objects.link(ob_cube_001)
col_collection_1.objects.link(ob_cube)
col_collection_1.objects.link(ob_ramp)
col_collection_1.objects.link(ob_roof_vent)
col_collection_1.objects.link(ob_plane_087)
col_collection_1.objects.link(ob_plane_086)
col_collection_1.objects.link(ob_plane_085)
col_collection_1.objects.link(ob_plane_084)
col_collection_1.objects.link(ob_plane_083)
col_collection_1.objects.link(ob_plane_082)
col_collection_1.objects.link(ob_plane_081)
col_collection_1.objects.link(ob_plane_080)
col_collection_1.objects.link(ob_plane_079)
col_collection_1.objects.link(ob_plane_078)
col_collection_1.objects.link(ob_plane_077)
col_collection_1.objects.link(ob_plane_076)
col_collection_1.objects.link(ob_plane_075)
col_collection_1.objects.link(ob_plane_074)
col_collection_1.objects.link(ob_plane_073)
col_collection_1.objects.link(ob_plane_072)
col_collection_1.objects.link(ob_plane_071)
col_collection_1.objects.link(ob_plane_070)
col_collection_1.objects.link(ob_plane_069)
col_collection_1.objects.link(ob_plane_068)
col_collection_1.objects.link(ob_lecture_halls)
col_collection_1.objects.link(ob_plane_065)
col_collection_1.objects.link(ob_plane_064)
col_collection_1.objects.link(ob_plane_063)
col_collection_1.objects.link(ob_plane_062)
col_collection_1.objects.link(ob_plane_061)
col_collection_1.objects.link(ob_plane_060)
col_collection_1.objects.link(ob_plane_059)
col_collection_1.objects.link(ob_plane_058)
col_collection_1.objects.link(ob_plane_057)
col_collection_1.objects.link(ob_plane_056)
col_collection_1.objects.link(ob_plane_055)
col_collection_1.objects.link(ob_plane_054)
col_collection_1.objects.link(ob_plane_053)
col_collection_1.objects.link(ob_plane_052)
col_collection_1.objects.link(ob_plane_051)
col_collection_1.objects.link(ob_plane_050)
col_collection_1.objects.link(ob_plane_049)
col_collection_1.objects.link(ob_plane_048)
col_collection_1.objects.link(ob_plane_047)
col_collection_1.objects.link(ob_plane_046)
col_collection_1.objects.link(ob_plane_045)
col_collection_1.objects.link(ob_plane_044)
col_collection_1.objects.link(ob_plane_043)
col_collection_1.objects.link(ob_plane_042)
col_collection_1.objects.link(ob_plane_041)
col_collection_1.objects.link(ob_plane_040)
col_collection_1.objects.link(ob_plane_039)
col_collection_1.objects.link(ob_plane_038)
col_collection_1.objects.link(ob_plane_037)
col_collection_1.objects.link(ob_plane_036)
col_collection_1.objects.link(ob_plane_035)
col_collection_1.objects.link(ob_plane_034)
col_collection_1.objects.link(ob_plane_033)
col_collection_1.objects.link(ob_plane_032)
col_collection_1.objects.link(ob_plane_031)
col_collection_1.objects.link(ob_plane_030)
col_collection_1.objects.link(ob_plane_029)
col_collection_1.objects.link(ob_plane_028)
col_collection_1.objects.link(ob_plane_027)
col_collection_1.objects.link(ob_plane_026)
col_collection_1.objects.link(ob_plane_025)
col_collection_1.objects.link(ob_plane_024)
col_collection_1.objects.link(ob_plane_023)
col_collection_1.objects.link(ob_plane_022)
col_collection_1.objects.link(ob_plane_021)
col_collection_1.objects.link(ob_plane_020)
col_collection_1.objects.link(ob_plane_019)
col_collection_1.objects.link(ob_plane_018)
col_collection_1.objects.link(ob_plane_017)
col_collection_1.objects.link(ob_plane_016)
col_collection_1.objects.link(ob_plane_015)
col_collection_1.objects.link(ob_plane_014)
col_collection_1.objects.link(ob_plane_013)
col_collection_1.objects.link(ob_plane_012)
col_collection_1.objects.link(ob_plane_011)
col_collection_1.objects.link(ob_plane_010)
col_collection_1.objects.link(ob_plane_009)
col_collection_1.objects.link(ob_plane_008)
col_collection_1.objects.link(ob_plane_007)
col_collection_1.objects.link(ob_plane_006)
col_collection_1.objects.link(ob_plane_005)
col_collection_1.objects.link(ob_plane_004)
col_collection_1.objects.link(ob_plane_003)
col_collection_1.objects.link(ob_plane_002)
col_collection_1.objects.link(ob_plane_001)
col_collection_1.objects.link(ob_plane)
col_collection_1.objects.link(ob_misc)
col_collection_1.objects.link(ob_roof_chunks)
col_collection_1.objects.link(ob_roof)
col_collection_1.objects.link(ob_building_1)
col_collection_1.objects.link(ob_lamp)
col_collection_1.objects.link(ob_camera)

# ---- scene / render settings (as saved in the file)
scene.camera = ob_camera
scene.frame_start = 1; scene.frame_end = 250; scene.frame_set(139)
scene.render.engine = 'BLENDER_EEVEE_NEXT'
scene.render.resolution_percentage = 50
scene.render.dither_intensity = 0.0
scene.cycles.use_denoising = False
scene.cycles.samples = 10
scene.cycles.sampling_pattern = 'TABULATED_SOBOL'
scene.cycles.light_sampling_threshold = 0.0
scene.cycles.use_adaptive_sampling = False
scene.cycles.use_light_tree = False
scene.cycles.blur_glossy = 0.0
scene.cycles.pixel_filter_type = 'GAUSSIAN'
scene.cycles.sample_clamp_indirect = 0.0
scene.view_settings.view_transform = 'Standard'
bpy.context.view_layer.update()
